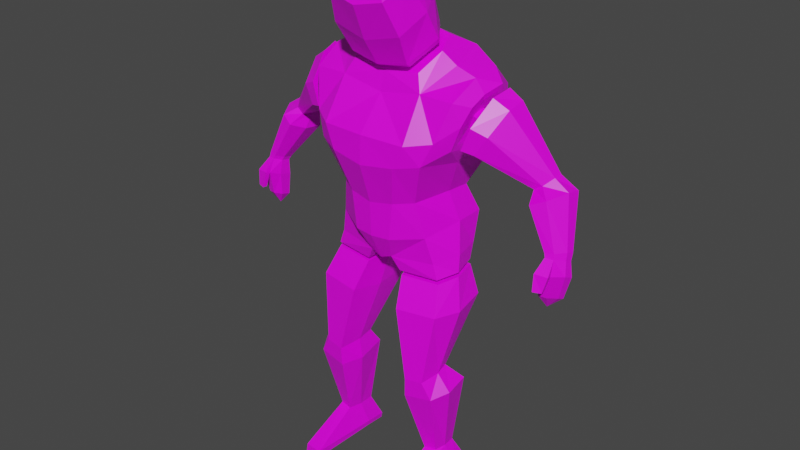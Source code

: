 # Source: obj_char_FBX1.blend  (saved by Blender 2.92.15; exported with 4.5.12 LTS)
import bpy
from mathutils import Matrix  # noqa: F401  (used for matrix-valued properties, if any)

bpy.ops.wm.read_factory_settings(use_empty=True)
scene = bpy.context.scene
scene.name = 'Scene'

# ---- collections
col_collection = bpy.data.collections.new('Collection'); scene.collection.children.link(col_collection)

# ---- images (referenced by path relative to the original .blend; pixels are not part of the script)
import os
ASSET_DIR = os.environ.get("B2B_ASSET_DIR", "")  # directory of the original .blend (textures are referenced by path, not embedded)
HERE = os.path.dirname(os.path.abspath(__file__))  # packed textures are extracted next to this script under _unpacked/

def load_image(name, relpath, width, height, colorspace="sRGB"):
    """Load a texture the original file referenced (path relative to the .blend, or extracted next to this script)."""
    p = next((c for c in (os.path.join(HERE, relpath), os.path.join(ASSET_DIR, relpath)) if relpath and os.path.exists(c)), "")
    if p:
        img = bpy.data.images.load(p, check_existing=True)
        img.name = name
    else:  # same state as the original file: an image datablock whose file is absent (Cycles renders it pink)
        img = bpy.data.images.new(name, width, height)
        img.source = "FILE"
        img.filepath = "//" + (relpath or name)
    img.colorspace_settings.name = colorspace
    return img
img_128x128_png = load_image('128x128.png', 'Pixel Base Grid/128x128.png', 1024, 1024, 'sRGB')

# ---- materials (node trees are filled in below, after node groups)
mat_mat_human = bpy.data.materials.new('mat_human')
mat_mat_human.alpha_threshold = 0.0
mat_mat_human.use_transparent_shadow = False
mat_mat_human.line_color = (0.0, 0.0, 0.0, 1.0)

# ---- material node trees
mat_mat_human.use_nodes = True; mat_mat_human.node_tree.nodes.clear()
_N = mat_mat_human.node_tree.nodes; _L = mat_mat_human.node_tree.links
n0 = _N.new('ShaderNodeOutputMaterial'); n0.name = 'Material Output'; n0.location = (300, 300)
n1 = _N.new('ShaderNodeBsdfPrincipled'); n1.name = 'Principled BSDF'; n1.location = (10, 300)
n1.distribution = 'GGX'
n1.subsurface_method = 'BURLEY'
n1.inputs[2].default_value = 0.4
n1.inputs[3].default_value = 1.45
n1.inputs[27].default_value = (0.0, 0.0, 0.0, 1.0)
n1.inputs[28].default_value = 1.0
n2 = _N.new('ShaderNodeTexCoord'); n2.name = 'Texture Coordinate'; n2.location = (-627, 230)
n3 = _N.new('ShaderNodeTexImage'); n3.name = 'Image Texture'; n3.location = (-324, 213)
n3.image = img_128x128_png
n3.interpolation = 'Closest'
_L.new(n1.outputs[0], n0.inputs[0])
_L.new(n2.outputs[2], n3.inputs[0])
_L.new(n3.outputs[0], n1.inputs[0])
n0.is_active_output = True

# ---- world
world_world = bpy.data.worlds.new('World'); scene.world = world_world
world_world.use_nodes = True; world_world.node_tree.nodes.clear()
_N = world_world.node_tree.nodes; _L = world_world.node_tree.links
n0 = _N.new('ShaderNodeOutputWorld'); n0.name = 'World Output'; n0.location = (300, 300)
n1 = _N.new('ShaderNodeBackground'); n1.name = 'Background'; n1.location = (10, 300)
n1.inputs[0].default_value = (0.05088, 0.05088, 0.05088, 1.0)
_L.new(n1.outputs[0], n0.inputs[0])
n0.is_active_output = True
world_world.color = (0.05088, 0.05088, 0.05088)
world_world.use_sun_shadow = False
world_world.sun_shadow_jitter_overblur = 0.0

# ---- meshes
me_cube_006 = bpy.data.meshes.new('Cube.006')
me_cube_006.from_pydata([(0.727, 0.2666, -0.04371), (0.5723, 0.3315, -1.386), (0.7032, -0.2597, -0.2213), (0.445, -0.2541, -1.484), (0.6081, -0.3757, -0.5491), (0.503, 0.228, -1.127), (0.6411, 0.4115, -0.7949), (0.6798, 0.522, -0.2716), (0.5189, -0.4248, -0.7562), (0.3807, -0.3081, -1.152), (0.1781, -0.4047, -1.522), (0.4706, 0.3576, 0.0566), (0.1933, 0.3788, -1.451), (0.3953, -0.2781, -0.2126), (0.2194, -0.4106, -1.173), (0.3157, -0.5225, -0.7904), (0.4092, -0.5093, -0.5794), (0.2573, 0.2992, -1.177), (0.2934, 0.4845, -0.9019), (0.4398, 0.5967, -0.2297), (0.5564, -0.01672, -0.009976), (0.7614, -0.2235, -0.4159), (0.6139, -0.04721, -0.807), (0.4762, 0.02238, -1.128), (0.3261, -0.2113, -0.06979), (0.5655, 0.06725, -1.398), (0.7278, 0.003981, -0.07763), (0.3663, 0.1288, 0.1802), (0.4161, -0.02296, 0.08423), (0.6869, -0.2442, -0.6308), (0.8052, -0.1397, -0.2641), (0.8188, 0.001338, -0.1922), (0.7834, 0.3734, -0.3514), (0.6747, 0.2814, -0.6545), (0.8523, 0.1936, -0.1452), (0.679, 0.01105, -0.6913), (0.5063, -0.215, -1.724), (0.6186, 0.005287, -1.688), (0.5713, 0.2642, -1.672), (0.08445, 0.3189, -1.68), (0.1075, -0.2902, -1.749), (0.05703, -0.01308, -1.72), (0.3006, -0.1702, -0.03908), (0.3304, 0.09261, 0.1523), (0.3774, -0.02434, 0.07795), (0.6324, -0.02326, -1.836), (0.5793, 0.2117, -1.817), (0.1263, -0.01368, -1.841), (0.1766, -0.2573, -1.876), (0.5503, -0.22, -1.859), (0.1333, 0.271, -1.811), (0.5608, -0.02062, -1.817), (0.5076, 0.144, -1.804), (0.2028, -0.01384, -1.82), (0.2392, -0.1795, -1.846), (0.4996, -0.1514, -1.832), (0.2078, 0.1875, -1.799), (0.7605, -0.1641, -0.4164), (0.7034, -0.18, -0.5813), (0.7941, -0.09979, -0.3), (0.8046, 0.008396, -0.2448), (0.7774, 0.2938, -0.367), (0.694, 0.2233, -0.5995), (0.8303, 0.1559, -0.2087), (0.6973, 0.01585, -0.6278), (0.7212, 0.03182, -0.4067), (-0.727, 0.2666, -0.04371), (-0.5723, 0.3315, -1.386), (-0.7032, -0.2597, -0.2213), (-0.445, -0.2541, -1.484), (-0.6081, -0.3757, -0.5491), (-0.503, 0.228, -1.127), (-0.6411, 0.4115, -0.7949), (-0.6798, 0.522, -0.2716), (9.604e-10, 0.3837, -1.457), (1.863e-09, -0.2863, -0.2786), (9.604e-10, -0.426, -1.528), (1.863e-09, 0.3995, 0.1087), (-0.5189, -0.4248, -0.7562), (-0.3807, -0.3081, -1.152), (1.834e-09, 0.6275, -0.2226), (1.863e-09, 0.5099, -0.9187), (1.863e-09, 0.3149, -1.2), (1.863e-09, -0.5404, -0.5743), (1.863e-09, -0.5545, -0.8328), (1.863e-09, -0.4359, -1.208), (-0.1781, -0.4047, -1.522), (-0.4706, 0.3576, 0.0566), (-0.1933, 0.3788, -1.451), (-0.3953, -0.2781, -0.2126), (-0.2194, -0.4106, -1.173), (-0.3157, -0.5225, -0.7904), (-0.4092, -0.5093, -0.5794), (-0.2573, 0.2992, -1.177), (-0.2934, 0.4845, -0.9019), (-0.4398, 0.5967, -0.2297), (-0.5564, -0.01672, -0.009976), (-0.7614, -0.2235, -0.4159), (-0.6139, -0.04721, -0.807), (-0.4762, 0.02238, -1.128), (-0.3261, -0.2113, -0.06979), (-0.5655, 0.06725, -1.398), (-0.7278, 0.003981, -0.07763), (1.863e-09, -0.2358, -0.1025), (1.863e-09, 0.2081, 0.2151), (-0.3663, 0.1288, 0.1802), (-0.4161, -0.02296, 0.08423), (-0.6869, -0.2442, -0.6308), (-0.8052, -0.1397, -0.2641), (-0.8188, 0.001338, -0.1922), (-0.7834, 0.3734, -0.3514), (-0.6747, 0.2814, -0.6545), (-0.8523, 0.1936, -0.1452), (-0.679, 0.01105, -0.6913), (-0.5063, -0.215, -1.724), (-0.6186, 0.005287, -1.688), (-0.5713, 0.2642, -1.672), (-0.08445, 0.3189, -1.68), (1.863e-09, 0.2897, -1.636), (1.863e-09, -0.01509, -1.743), (1.863e-09, -0.2999, -1.786), (-0.1075, -0.2902, -1.749), (-0.05703, -0.01308, -1.72), (-0.3006, -0.1702, -0.03908), (1.863e-09, -0.1892, -0.06672), (1.863e-09, 0.1578, 0.1793), (-0.3304, 0.09261, 0.1523), (-0.3774, -0.02434, 0.07795), (0.0005661, -0.0214, 0.0254), (-0.6324, -0.02326, -1.836), (-0.5793, 0.2117, -1.817), (-0.1263, -0.01368, -1.841), (-0.1766, -0.2573, -1.876), (-0.5503, -0.22, -1.859), (-0.1333, 0.271, -1.811), (-0.5662, -0.02103, -1.817), (-0.5114, 0.1482, -1.803), (-0.1982, -0.01407, -1.82), (-0.2355, -0.1844, -1.846), (-0.5032, -0.1554, -1.833), (-0.2032, 0.193, -1.799), (-0.7605, -0.1641, -0.4164), (-0.7034, -0.18, -0.5813), (-0.7941, -0.09979, -0.3), (-0.8046, 0.008396, -0.2448), (-0.7774, 0.2938, -0.367), (-0.694, 0.2233, -0.5995), (-0.8303, 0.1559, -0.2087), (-0.6973, 0.01585, -0.6278), (-0.7212, 0.03182, -0.4067), (0.4271, -0.07446, -1.749), (0.4373, -0.07406, -1.878), (0.4265, 0.0551, -1.749), (0.4367, 0.0555, -1.878), (0.298, -0.07507, -1.759), (0.3081, -0.07468, -1.888), (0.2973, 0.05449, -1.759), (0.3075, 0.05489, -1.888), (-0.3089, -0.06697, -1.753), (-0.3136, -0.06657, -1.882), (-0.3095, 0.0626, -1.752), (-0.3142, 0.06299, -1.882), (-0.4384, -0.06758, -1.748), (-0.4431, -0.06718, -1.878), (-0.439, 0.06198, -1.748), (-0.4437, 0.06238, -1.877), (-0.06812, 0.1054, 0.1817), (-0.07348, 0.1917, 0.06228), (-0.06748, -0.008272, 0.1085), (-0.07278, 0.06765, -0.01916), (0.06704, 0.1063, 0.1824), (0.07495, 0.1916, 0.06376), (0.06767, -0.008392, 0.1099), (0.07565, 0.06752, -0.01768), (-0.08444, 0.04823, 0.1456), (-0.09109, 0.1297, 0.02156), (0.08377, 0.04811, 0.147), (0.09365, 0.1296, 0.02304), (9.757e-05, -0.02222, 0.104), (0.001438, 0.06306, -0.01848), (-0.0005398, 0.1149, 0.1835), (0.0007385, 0.2255, 0.06348), (2.201e-05, 0.04246, 0.1459), (0.6757, -0.04081, -0.3487), (0.7981, -0.04472, -0.391), (0.6904, 0.08418, -0.3179), (0.8128, 0.08028, -0.3602), (0.6359, -0.006915, -0.4673), (0.7583, -0.01082, -0.5096), (0.6505, 0.1181, -0.4364), (0.7729, 0.1142, -0.4787), (-0.6763, -0.02505, -0.342), (-0.7987, -0.02896, -0.3843), (-0.6909, 0.09994, -0.3112), (-0.8133, 0.09604, -0.3535), (-0.6364, 0.008846, -0.4605), (-0.7588, 0.00494, -0.5028), (-0.651, 0.1338, -0.4297), (-0.7734, 0.1299, -0.472)], [], [(36, 49, 45, 37), (15, 16, 83, 84), (10, 76, 120, 40), (0, 34, 32, 7), (12, 17, 5, 1), (17, 18, 6, 5), (10, 14, 85, 76), (16, 13, 75, 83), (13, 20, 28, 24), (19, 11, 0, 7), (25, 23, 9, 3), (14, 15, 84, 85), (2, 4, 21, 30), (81, 80, 19, 18), (18, 19, 7, 6), (26, 20, 13, 2), (4, 2, 13, 16), (80, 77, 11, 19), (0, 11, 20, 26), (23, 22, 8, 9), (74, 82, 17, 12), (9, 8, 15, 14), (1, 38, 39, 12), (12, 39, 118, 74), (3, 36, 37, 25), (32, 33, 6, 7), (82, 81, 18, 17), (1, 5, 23, 25), (22, 6, 33, 35), (11, 27, 28, 20), (77, 104, 27, 11), (28, 27, 43, 44), (24, 28, 44, 42), (2, 30, 31, 26), (26, 31, 34, 0), (22, 35, 29, 8), (3, 10, 40, 36), (39, 38, 46, 50), (119, 41, 40, 120), (118, 39, 41, 119), (41, 39, 50, 47), (3, 9, 14, 10), (41, 47, 48, 40), (40, 48, 49, 36), (8, 4, 16, 15), (5, 6, 22, 23), (25, 37, 38, 1), (43, 125, 128, 44), (27, 104, 125, 43), (103, 24, 42, 124), (124, 42, 44, 128), (47, 50, 56, 53), (46, 45, 51, 52), (53, 51, 55, 54), (56, 52, 51, 53), (50, 46, 52, 56), (48, 47, 53, 54), (45, 49, 55, 51), (49, 48, 54, 55), (13, 24, 103, 75), (8, 29, 21, 4), (37, 45, 46, 38), (31, 30, 59, 60), (61, 65, 62), (21, 29, 58, 57), (34, 31, 60, 63), (29, 35, 64, 58), (33, 32, 61, 62), (30, 21, 57, 59), (35, 33, 62, 64), (32, 34, 63, 61), (57, 65, 59), (62, 65, 64), (63, 65, 61), (59, 65, 60), (60, 65, 63), (64, 65, 58), (58, 65, 57), (114, 115, 129, 133), (91, 84, 83, 92), (86, 121, 120, 76), (66, 73, 110, 112), (88, 67, 71, 93), (93, 71, 72, 94), (86, 76, 85, 90), (92, 83, 75, 89), (89, 100, 106, 96), (95, 73, 66, 87), (101, 69, 79, 99), (90, 85, 84, 91), (68, 108, 97, 70), (81, 94, 95, 80), (94, 72, 73, 95), (102, 68, 89, 96), (70, 92, 89, 68), (80, 95, 87, 77), (66, 102, 96, 87), (99, 79, 78, 98), (74, 88, 93, 82), (79, 90, 91, 78), (67, 88, 117, 116), (88, 74, 118, 117), (69, 101, 115, 114), (110, 73, 72, 111), (82, 93, 94, 81), (67, 101, 99, 71), (98, 113, 111, 72), (87, 96, 106, 105), (77, 87, 105, 104), (106, 127, 126, 105), (100, 123, 127, 106), (68, 102, 109, 108), (102, 66, 112, 109), (98, 78, 107, 113), (69, 114, 121, 86), (117, 134, 130, 116), (119, 120, 121, 122), (118, 119, 122, 117), (122, 131, 134, 117), (69, 86, 90, 79), (122, 121, 132, 131), (121, 114, 133, 132), (78, 91, 92, 70), (71, 99, 98, 72), (101, 67, 116, 115), (127, 128, 125, 126), (105, 126, 125, 104), (103, 124, 123, 100), (124, 128, 127, 123), (131, 137, 140, 134), (130, 136, 135, 129), (137, 138, 139, 135), (140, 137, 135, 136), (134, 140, 136, 130), (132, 138, 137, 131), (129, 135, 139, 133), (133, 139, 138, 132), (89, 75, 103, 100), (78, 70, 97, 107), (115, 116, 130, 129), (109, 144, 143, 108), (145, 146, 149), (97, 141, 142, 107), (112, 147, 144, 109), (107, 142, 148, 113), (111, 146, 145, 110), (108, 143, 141, 97), (113, 148, 146, 111), (110, 145, 147, 112), (141, 143, 149), (146, 148, 149), (147, 145, 149), (143, 144, 149), (144, 147, 149), (148, 142, 149), (142, 141, 149), (150, 151, 153, 152), (152, 153, 157, 156), (156, 157, 155, 154), (154, 155, 151, 150), (158, 159, 161, 160), (157, 153, 151, 155), (160, 161, 165, 164), (164, 165, 163, 162), (162, 163, 159, 158), (165, 161, 159, 163), (182, 176, 172, 178), (179, 178, 172, 173), (175, 174, 168, 169), (181, 180, 166, 167), (177, 176, 170, 171), (173, 172, 176, 177), (167, 166, 174, 175), (180, 170, 176, 182), (166, 180, 182, 174), (171, 170, 180, 181), (169, 168, 178, 179), (174, 182, 178, 168), (183, 184, 186, 185), (185, 186, 190, 189), (189, 190, 188, 187), (187, 188, 184, 183), (190, 186, 184, 188), (191, 192, 194, 193), (193, 194, 198, 197), (197, 198, 196, 195), (195, 196, 192, 191), (198, 194, 192, 196)])
_uv = me_cube_006.uv_layers.new(name='UVMap')
_uv.uv.foreach_set('vector', [0.3686, 0.5758, 0.3748, 0.5533, 0.4087, 0.5632, 0.4079, 0.5882, 0.1797, 0.1875, 0.1484, 0.2031, 0.1484, 0.1406, 0.1875, 0.1406, 0.3125, 0.1719, 0.3125, 0.1406, 0.3672, 0.1406, 0.3594, 0.1641, 0.4029, 0.8723, 0.3908, 0.8489, 0.423, 0.8224, 0.4497, 0.8363, 0.3485, 0.3809, 0.295, 0.3689, 0.2851, 0.3211, 0.331, 0.3105, 0.295, 0.3689, 0.237, 0.3725, 0.2192, 0.3131, 0.2851, 0.3211, 0.3125, 0.1719, 0.25, 0.1797, 0.2578, 0.1406, 0.3125, 0.1406, 0.1484, 0.2031, 0.07812, 0.2031, 0.08594, 0.1406, 0.1484, 0.1406, 0.07812, 0.2031, 0.03125, 0.2422, 0.01562, 0.2109, 0.05469, 0.1953, 0.1282, 0.3518, 0.07138, 0.345, 0.0756, 0.2979, 0.1306, 0.3102, 0.4077, 0.6371, 0.3879, 0.6809, 0.332, 0.6649, 0.3542, 0.6134, 0.25, 0.1797, 0.1797, 0.1875, 0.1875, 0.1406, 0.2578, 0.1406, 0.3183, 0.8288, 0.3065, 0.7695, 0.335, 0.7989, 0.3448, 0.8245, 0.2401, 0.4205, 0.1295, 0.4205, 0.1282, 0.3518, 0.237, 0.3725, 0.237, 0.3725, 0.1282, 0.3518, 0.1306, 0.3102, 0.2192, 0.3131, 0.03906, 0.2656, 0.03125, 0.2422, 0.07812, 0.2031, 0.08594, 0.2578, 0.1406, 0.2422, 0.08594, 0.2578, 0.07812, 0.2031, 0.1484, 0.2031, 0.1295, 0.4205, 0.06811, 0.4205, 0.07138, 0.345, 0.1282, 0.3518, 0.0756, 0.2979, 0.07138, 0.345, 0.02029, 0.3095, 0.03463, 0.2825, 0.3879, 0.6809, 0.369, 0.7352, 0.3035, 0.7302, 0.332, 0.6649, 0.3518, 0.4205, 0.2997, 0.4205, 0.295, 0.3689, 0.3485, 0.3809, 0.25, 0.2188, 0.1797, 0.2266, 0.1797, 0.1875, 0.25, 0.1797, 0.331, 0.3105, 0.3795, 0.3097, 0.3983, 0.3991, 0.3485, 0.3809, 0.3485, 0.3809, 0.3983, 0.3991, 0.3964, 0.4205, 0.3518, 0.4205, 0.3542, 0.6134, 0.3686, 0.5758, 0.4079, 0.5882, 0.4077, 0.6371, 0.423, 0.8224, 0.4189, 0.7695, 0.4433, 0.7491, 0.4497, 0.8363, 0.2997, 0.4205, 0.2401, 0.4205, 0.237, 0.3725, 0.295, 0.3689, 0.4493, 0.6493, 0.4218, 0.6879, 0.3879, 0.6809, 0.4077, 0.6371, 0.369, 0.7352, 0.4433, 0.7491, 0.4189, 0.7695, 0.376, 0.758, 0.07138, 0.345, 0.02796, 0.3594, 0.009109, 0.3351, 0.02029, 0.3095, 0.06811, 0.4205, 0.0338, 0.4205, 0.02796, 0.3594, 0.07138, 0.345, 0.2763, 0.9433, 0.2678, 0.9733, 0.2618, 0.9657, 0.2698, 0.9425, 0.2611, 0.9027, 0.2763, 0.9433, 0.2698, 0.9425, 0.2569, 0.9113, 0.3183, 0.8288, 0.3448, 0.8245, 0.3644, 0.8387, 0.3574, 0.8629, 0.3574, 0.8629, 0.3644, 0.8387, 0.3908, 0.8489, 0.4029, 0.8723, 0.369, 0.7352, 0.376, 0.758, 0.3346, 0.7635, 0.3035, 0.7302, 0.3047, 0.2266, 0.3125, 0.1719, 0.3594, 0.1641, 0.3438, 0.2422, 0.3983, 0.3991, 0.3795, 0.3097, 0.4052, 0.3021, 0.419, 0.3787, 0.4141, 0.1406, 0.4141, 0.1484, 0.3594, 0.1641, 0.3672, 0.1406, 0.3964, 0.4205, 0.3983, 0.3991, 0.4608, 0.4105, 0.4622, 0.4205, 0.4608, 0.4105, 0.3983, 0.3991, 0.419, 0.3787, 0.467, 0.3877, 0.3047, 0.2266, 0.25, 0.2188, 0.25, 0.1797, 0.3125, 0.1719, 0.4141, 0.1484, 0.4219, 0.1719, 0.3828, 0.1875, 0.3594, 0.1641, 0.3594, 0.1641, 0.3828, 0.1875, 0.3594, 0.25, 0.3438, 0.2422, 0.1797, 0.2266, 0.1406, 0.2422, 0.1484, 0.2031, 0.1797, 0.1875, 0.4218, 0.6879, 0.4433, 0.7491, 0.369, 0.7352, 0.3879, 0.6809, 0.4077, 0.6371, 0.4079, 0.5882, 0.4497, 0.6006, 0.4493, 0.6493, 0.0411, 0.7355, 0.02795, 0.6805, 0.06722, 0.6794, 0.06446, 0.7428, 0.2678, 0.9733, 0.2066, 0.9875, 0.2066, 0.9772, 0.2618, 0.9657, 0.2066, 0.8962, 0.2611, 0.9027, 0.2569, 0.9113, 0.2066, 0.906, 0.09913, 0.6784, 0.09529, 0.7289, 0.06446, 0.7428, 0.06722, 0.6794, 0.4641, 0.3575, 0.512, 0.3565, 0.4942, 0.3406, 0.4645, 0.3413, 0.5023, 0.2818, 0.4629, 0.2728, 0.4637, 0.2888, 0.4879, 0.2966, 0.4632, 0.5304, 0.4624, 0.4778, 0.443, 0.4867, 0.4386, 0.525, 0.4929, 0.5297, 0.4866, 0.4857, 0.4624, 0.4778, 0.4632, 0.5304, 0.512, 0.3565, 0.5023, 0.2818, 0.4879, 0.2966, 0.4942, 0.3406, 0.4229, 0.349, 0.4641, 0.3575, 0.4645, 0.3413, 0.4399, 0.3359, 0.4629, 0.2728, 0.4297, 0.2865, 0.4444, 0.2977, 0.4637, 0.2888, 0.4297, 0.2865, 0.4229, 0.349, 0.4399, 0.3359, 0.4444, 0.2977, 0.07812, 0.2031, 0.05469, 0.1953, 0.0625, 0.1406, 0.08594, 0.1406, 0.3035, 0.7302, 0.3346, 0.7635, 0.335, 0.7989, 0.3065, 0.7695, 0.4079, 0.5882, 0.4087, 0.5632, 0.4466, 0.5754, 0.4497, 0.6006, 0.05225, 0.8527, 0.02965, 0.8412, 0.03604, 0.8354, 0.05338, 0.8443, 0.02368, 0.9491, 0.06995, 0.9443, 0.03985, 0.9055, 0.01621, 0.8168, 0.01289, 0.7824, 0.02318, 0.7903, 0.02573, 0.8167, 0.08307, 0.8602, 0.05225, 0.8527, 0.05338, 0.8443, 0.07703, 0.85, 0.01289, 0.7824, 0.0538, 0.7727, 0.05457, 0.7829, 0.02318, 0.7903, 0.09714, 0.7786, 0.1119, 0.8272, 0.09913, 0.8247, 0.08782, 0.7874, 0.02965, 0.8412, 0.01621, 0.8168, 0.02573, 0.8167, 0.03604, 0.8354, 0.0538, 0.7727, 0.09714, 0.7786, 0.08782, 0.7874, 0.05457, 0.7829, 0.1119, 0.8272, 0.08307, 0.8602, 0.07703, 0.85, 0.09913, 0.8247, 0.1036, 0.9506, 0.06995, 0.9443, 0.08921, 0.9691, 0.03985, 0.9055, 0.06995, 0.9443, 0.07862, 0.9062, 0.04389, 0.9784, 0.06995, 0.9443, 0.02368, 0.9491, 0.08921, 0.9691, 0.06995, 0.9443, 0.06941, 0.9757, 0.06941, 0.9757, 0.06995, 0.9443, 0.04389, 0.9784, 0.07862, 0.9062, 0.06995, 0.9443, 0.112, 0.9208, 0.112, 0.9208, 0.06995, 0.9443, 0.1036, 0.9506, 0.2111, 0.5758, 0.1717, 0.5882, 0.171, 0.5632, 0.2048, 0.5533, 0.1797, 0.09375, 0.1875, 0.1406, 0.1484, 0.1406, 0.1484, 0.07812, 0.3125, 0.1094, 0.3594, 0.1172, 0.3672, 0.1406, 0.3125, 0.1406, 0.1768, 0.8723, 0.13, 0.8363, 0.1566, 0.8224, 0.1889, 0.8489, 0.3485, 0.4601, 0.331, 0.5305, 0.2851, 0.5199, 0.295, 0.472, 0.295, 0.472, 0.2851, 0.5199, 0.2192, 0.5279, 0.237, 0.4685, 0.3125, 0.1094, 0.3125, 0.1406, 0.2578, 0.1406, 0.25, 0.1016, 0.1484, 0.07812, 0.1484, 0.1406, 0.08594, 0.1406, 0.07812, 0.07812, 0.07812, 0.07812, 0.05469, 0.08594, 0.01562, 0.07031, 0.03125, 0.04688, 0.1282, 0.4892, 0.1306, 0.5308, 0.0756, 0.543, 0.07138, 0.496, 0.172, 0.6371, 0.2255, 0.6134, 0.2476, 0.6649, 0.1917, 0.6809, 0.25, 0.1016, 0.2578, 0.1406, 0.1875, 0.1406, 0.1797, 0.09375, 0.2614, 0.8288, 0.2349, 0.8245, 0.2446, 0.7989, 0.2731, 0.7695, 0.2401, 0.4205, 0.237, 0.4685, 0.1282, 0.4892, 0.1295, 0.4205, 0.237, 0.4685, 0.2192, 0.5279, 0.1306, 0.5308, 0.1282, 0.4892, 0.03906, 0.01562, 0.08594, 0.02344, 0.07812, 0.07812, 0.03125, 0.04688, 0.1406, 0.04688, 0.1484, 0.07812, 0.07812, 0.07812, 0.08594, 0.02344, 0.1295, 0.4205, 0.1282, 0.4892, 0.07138, 0.496, 0.06811, 0.4205, 0.0756, 0.543, 0.03463, 0.5585, 0.02029, 0.5315, 0.07138, 0.496, 0.1917, 0.6809, 0.2476, 0.6649, 0.2761, 0.7302, 0.2106, 0.7352, 0.3518, 0.4205, 0.3485, 0.4601, 0.295, 0.472, 0.2997, 0.4205, 0.25, 0.0625, 0.25, 0.1016, 0.1797, 0.09375, 0.1797, 0.05469, 0.331, 0.5305, 0.3485, 0.4601, 0.3983, 0.4419, 0.3795, 0.5313, 0.3485, 0.4601, 0.3518, 0.4205, 0.3964, 0.4205, 0.3983, 0.4419, 0.2255, 0.6134, 0.172, 0.6371, 0.1717, 0.5882, 0.2111, 0.5758, 0.1566, 0.8224, 0.13, 0.8363, 0.1364, 0.7491, 0.1608, 0.7695, 0.2997, 0.4205, 0.295, 0.472, 0.237, 0.4685, 0.2401, 0.4205, 0.1304, 0.6493, 0.172, 0.6371, 0.1917, 0.6809, 0.1579, 0.6879, 0.2106, 0.7352, 0.2037, 0.758, 0.1608, 0.7695, 0.1364, 0.7491, 0.07138, 0.496, 0.02029, 0.5315, 0.009109, 0.5059, 0.02796, 0.4816, 0.06811, 0.4205, 0.07138, 0.496, 0.02796, 0.4816, 0.0338, 0.4205, 0.1368, 0.9433, 0.1433, 0.9425, 0.1513, 0.9657, 0.1453, 0.9733, 0.152, 0.9027, 0.1562, 0.9113, 0.1433, 0.9425, 0.1368, 0.9433, 0.2614, 0.8288, 0.2223, 0.8629, 0.2153, 0.8387, 0.2349, 0.8245, 0.2223, 0.8629, 0.1768, 0.8723, 0.1889, 0.8489, 0.2153, 0.8387, 0.2106, 0.7352, 0.2761, 0.7302, 0.2451, 0.7635, 0.2037, 0.758, 0.3047, 0.05469, 0.3438, 0.03906, 0.3594, 0.1172, 0.3125, 0.1094, 0.3983, 0.4419, 0.419, 0.4623, 0.4052, 0.5389, 0.3795, 0.5313, 0.4141, 0.1406, 0.3672, 0.1406, 0.3594, 0.1172, 0.4141, 0.1328, 0.3964, 0.4205, 0.4622, 0.4205, 0.4608, 0.4305, 0.3983, 0.4419, 0.4608, 0.4305, 0.467, 0.4533, 0.419, 0.4623, 0.3983, 0.4419, 0.3047, 0.05469, 0.3125, 0.1094, 0.25, 0.1016, 0.25, 0.0625, 0.4141, 0.1328, 0.3594, 0.1172, 0.3828, 0.09375, 0.4219, 0.1094, 0.3594, 0.1172, 0.3438, 0.03906, 0.3594, 0.03125, 0.3828, 0.09375, 0.1797, 0.05469, 0.1797, 0.09375, 0.1484, 0.07812, 0.1406, 0.04688, 0.1579, 0.6879, 0.1917, 0.6809, 0.2106, 0.7352, 0.1364, 0.7491, 0.172, 0.6371, 0.1304, 0.6493, 0.13, 0.6006, 0.1717, 0.5882, 0.06073, 0.6163, 0.06722, 0.6794, 0.02795, 0.6805, 0.03784, 0.6249, 0.1453, 0.9733, 0.1513, 0.9657, 0.2066, 0.9772, 0.2066, 0.9875, 0.2066, 0.8962, 0.2066, 0.906, 0.1562, 0.9113, 0.152, 0.9027, 0.09913, 0.6784, 0.06722, 0.6794, 0.06073, 0.6163, 0.09232, 0.6283, 0.4644, 0.3576, 0.4647, 0.3414, 0.4944, 0.3406, 0.5123, 0.3564, 0.5023, 0.2818, 0.488, 0.2966, 0.4637, 0.2888, 0.4629, 0.2729, 0.4633, 0.5304, 0.4387, 0.5252, 0.4431, 0.4869, 0.4624, 0.4779, 0.493, 0.5297, 0.4633, 0.5304, 0.4624, 0.4779, 0.4866, 0.4857, 0.5123, 0.3564, 0.4944, 0.3406, 0.488, 0.2966, 0.5023, 0.2818, 0.4231, 0.3493, 0.44, 0.3361, 0.4647, 0.3414, 0.4644, 0.3576, 0.4629, 0.2729, 0.4637, 0.2888, 0.4444, 0.2978, 0.4297, 0.2867, 0.4297, 0.2867, 0.4444, 0.2978, 0.44, 0.3361, 0.4231, 0.3493, 0.07812, 0.07812, 0.08594, 0.1406, 0.0625, 0.1406, 0.05469, 0.08594, 0.2761, 0.7302, 0.2731, 0.7695, 0.2446, 0.7989, 0.2451, 0.7635, 0.1717, 0.5882, 0.13, 0.6006, 0.1331, 0.5754, 0.171, 0.5632, 0.05225, 0.8527, 0.05338, 0.8443, 0.03604, 0.8354, 0.02965, 0.8412, 0.02371, 0.949, 0.04025, 0.9056, 0.07002, 0.9446, 0.01621, 0.8168, 0.02573, 0.8167, 0.02318, 0.7903, 0.01289, 0.7824, 0.08307, 0.8602, 0.07703, 0.85, 0.05338, 0.8443, 0.05225, 0.8527, 0.01289, 0.7824, 0.02318, 0.7903, 0.05457, 0.7829, 0.0538, 0.7727, 0.09714, 0.7786, 0.08782, 0.7874, 0.09913, 0.8247, 0.1119, 0.8272, 0.02965, 0.8412, 0.03604, 0.8354, 0.02573, 0.8167, 0.01621, 0.8168, 0.0538, 0.7727, 0.05457, 0.7829, 0.08782, 0.7874, 0.09714, 0.7786, 0.1119, 0.8272, 0.09913, 0.8247, 0.07703, 0.85, 0.08307, 0.8602, 0.1037, 0.9512, 0.08908, 0.9696, 0.07002, 0.9446, 0.04025, 0.9056, 0.07901, 0.9065, 0.07002, 0.9446, 0.04368, 0.9784, 0.02371, 0.949, 0.07002, 0.9446, 0.08908, 0.9696, 0.06922, 0.976, 0.07002, 0.9446, 0.06922, 0.976, 0.04368, 0.9784, 0.07002, 0.9446, 0.07901, 0.9065, 0.1123, 0.9214, 0.07002, 0.9446, 0.1123, 0.9214, 0.1037, 0.9512, 0.07002, 0.9446, 0.5703, 0.4375, 0.5703, 0.4609, 0.5469, 0.4609, 0.5469, 0.4375, 0.5234, 0.4609, 0.5469, 0.4609, 0.5469, 0.4844, 0.5234, 0.4844, 0.5469, 0.5078, 0.5469, 0.4844, 0.5703, 0.4844, 0.5703, 0.5078, 0.5938, 0.4844, 0.5703, 0.4844, 0.5703, 0.4609, 0.5938, 0.4609, 0.5703, 0.4375, 0.5703, 0.4609, 0.5469, 0.4609, 0.5469, 0.4375, 0.5469, 0.4844, 0.5469, 0.4609, 0.5703, 0.4609, 0.5703, 0.4844, 0.5234, 0.4609, 0.5469, 0.4609, 0.5469, 0.4844, 0.5234, 0.4844, 0.5469, 0.5078, 0.5469, 0.4844, 0.5703, 0.4844, 0.5703, 0.5078, 0.5938, 0.4844, 0.5703, 0.4844, 0.5703, 0.4609, 0.5938, 0.4609, 0.5469, 0.4844, 0.5469, 0.4609, 0.5703, 0.4609, 0.5703, 0.4844, 0.5781, 0.9453, 0.5781, 0.9297, 0.5938, 0.9297, 0.5938, 0.9453, 0.625, 0.9453, 0.5938, 0.9453, 0.5938, 0.9297, 0.625, 0.9297, 0.5781, 0.9922, 0.5781, 0.9609, 0.5938, 0.9609, 0.5938, 0.9922, 0.5312, 0.9453, 0.5625, 0.9453, 0.5625, 0.9609, 0.5312, 0.9609, 0.5781, 0.8984, 0.5781, 0.9297, 0.5625, 0.9297, 0.5625, 0.8984, 0.5938, 0.8984, 0.5938, 0.9297, 0.5781, 0.9297, 0.5781, 0.8984, 0.5625, 0.9922, 0.5625, 0.9609, 0.5781, 0.9609, 0.5781, 0.9922, 0.5625, 0.9453, 0.5625, 0.9297, 0.5781, 0.9297, 0.5781, 0.9453, 0.5625, 0.9609, 0.5625, 0.9453, 0.5781, 0.9453, 0.5781, 0.9609, 0.5312, 0.9297, 0.5625, 0.9297, 0.5625, 0.9453, 0.5312, 0.9453, 0.625, 0.9609, 0.5938, 0.9609, 0.5938, 0.9453, 0.625, 0.9453, 0.5781, 0.9609, 0.5781, 0.9453, 0.5938, 0.9453, 0.5938, 0.9609, 0.5703, 0.5312, 0.5703, 0.5547, 0.5469, 0.5547, 0.5469, 0.5312, 0.5234, 0.5547, 0.5469, 0.5547, 0.5469, 0.5781, 0.5234, 0.5781, 0.5469, 0.6016, 0.5469, 0.5781, 0.5703, 0.5781, 0.5703, 0.6016, 0.5938, 0.5781, 0.5703, 0.5781, 0.5703, 0.5547, 0.5938, 0.5547, 0.5469, 0.5781, 0.5469, 0.5547, 0.5703, 0.5547, 0.5703, 0.5781, 0.5703, 0.5312, 0.5703, 0.5547, 0.5469, 0.5547, 0.5469, 0.5312, 0.5234, 0.5547, 0.5469, 0.5547, 0.5469, 0.5781, 0.5234, 0.5781, 0.5469, 0.6016, 0.5469, 0.5781, 0.5703, 0.5781, 0.5703, 0.6016, 0.5938, 0.5781, 0.5703, 0.5781, 0.5703, 0.5547, 0.5938, 0.5547, 0.5469, 0.5781, 0.5469, 0.5547, 0.5703, 0.5547, 0.5703, 0.5781])
me_cube_006.materials.append(mat_mat_human)
me_cube_006.use_remesh_preserve_volume = False
me_cube_006.use_remesh_preserve_attributes = False
me_cube_006.use_mirror_vertex_groups = False
me_cube_006.update()
me_cube_001 = bpy.data.meshes.new('Cube.001')
me_cube_001.from_pydata([(-0.03712, -0.2487, 0.01897), (0.03669, -0.268, -0.1793), (-0.6719, -0.0534, -0.9579), (-0.09519, -0.03972, 0.2254), (-0.05914, 0.3084, 0.078), (0.04876, 0.2212, -0.2021), (-0.1277, 0.1395, 0.2684), (0.04508, -0.03067, -0.2383), (-0.06744, 0.2106, 0.04514), (-0.2295, -0.003665, 0.1424), (-0.8524, 0.03249, -0.977), (-0.108, 0.3104, 0.02167), (0.02995, 0.21, -0.2171), (-0.2371, 0.1669, 0.1798), (-0.007842, -0.02184, -0.2578), (-0.06745, -0.2328, -0.2042), (-0.1725, -0.2028, -0.03781), (-0.5918, 0.1357, -0.3702), (-0.6709, 0.03516, -0.9782), (-0.5246, 0.2683, -0.396), (-0.4279, 0.2242, -0.4599), (-0.602, 0.2084, -0.3588), (-0.4344, 0.1256, -0.4811), (-0.4666, 0.03736, -0.4698), (-0.7069, -0.1257, -0.93), (-0.5365, 0.05025, -0.4265), (-0.7282, 0.1336, -0.4569), (-0.7723, 0.07936, -0.9924), (-0.5976, 0.3347, -0.5592), (-0.4269, 0.2239, -0.6266), (-0.7408, 0.2595, -0.478), (-0.4441, 0.05077, -0.6103), (-0.5087, -0.08679, -0.5499), (-0.6333, -0.03943, -0.4961), (-0.8434, -0.02898, -0.9527), (-0.7799, -0.1102, -0.9351), (-0.6546, -0.09765, -1.084), (-0.8781, 0.01969, -1.11), (-0.6527, 0.02264, -1.114), (-0.6867, -0.2053, -1.04), (-0.7782, 0.08293, -1.133), (-0.8676, -0.06354, -1.075), (-0.8008, -0.1784, -1.048), (-0.6578, -0.08801, -1.295), (-0.8271, 0.0008571, -1.315), (-0.6563, 0.003095, -1.318), (-0.6912, -0.1621, -1.265), (-0.7514, 0.04876, -1.333), (-0.8191, -0.06218, -1.289), (-0.7597, -0.146, -1.269), (-0.7169, -0.05793, -1.404), (-0.78, -0.2573, -1.171), (-0.7065, -0.284, -1.17), (-0.7022, -0.2409, -1.171), (-0.7757, -0.2142, -1.172), (-0.8093, -0.227, -1.033), (-0.6951, -0.2539, -1.025), (-0.05127, 0.2308, 0.05651), (0.02888, 0.166, -0.1516), (-0.1022, 0.1053, 0.198), (0.02615, -0.0211, -0.1785), (0.01992, -0.1974, -0.1347), (-0.07806, -0.02783, 0.166), (-0.03492, -0.1831, 0.01266), (0.005616, 0.1516, -0.1445), (-0.1139, 0.0962, 0.1741), (0.003127, -0.019, -0.169), (-0.002557, -0.1797, -0.1291), (-0.09186, -0.02513, 0.145), (-0.05432, -0.01821, -0.01838), (-0.05254, -0.1666, 0.005172), (-0.8498, 0.05785, -0.9119), (-0.7676, 0.1067, -0.9435), (-0.6611, 0.05598, -0.9506), (-0.662, -0.03989, -0.9311), (-0.8383, -0.009362, -0.8898), (-0.7722, -0.09896, -0.8863), (-0.6959, -0.1177, -0.8965), (-0.1098, -0.07554, -0.08615), (0.01262, -0.07944, -0.04385), (-0.09515, 0.04946, -0.117), (0.02726, 0.04555, -0.07467), (-0.1497, -0.04164, 0.03238), (-0.02726, -0.04555, 0.07467), (-0.135, 0.08335, 0.001557), (-0.01262, 0.07944, 0.04385)], [], [(6, 59, 62, 3), (3, 62, 63, 0), (4, 57, 59, 6), (7, 60, 58, 5), (13, 21, 19, 11), (12, 20, 22, 14), (15, 23, 25, 16), (25, 33, 26, 17), (72, 27, 18, 73), (3, 9, 13, 6), (7, 14, 15, 1), (4, 11, 12, 5), (1, 15, 16, 0), (5, 12, 14, 7), (6, 13, 11, 4), (17, 26, 30, 21), (74, 2, 24, 77), (16, 25, 17, 9), (21, 30, 28, 19), (9, 17, 21, 13), (14, 22, 23, 15), (11, 19, 20, 12), (75, 34, 10, 71), (76, 35, 34, 75), (71, 10, 27, 72), (73, 18, 2, 74), (22, 31, 32, 23), (19, 28, 29, 20), (23, 32, 33, 25), (20, 29, 31, 22), (0, 16, 9, 3), (77, 24, 35, 76), (35, 42, 41, 34), (18, 38, 36, 2), (2, 36, 39, 24), (27, 40, 38, 18), (10, 37, 40, 27), (24, 56, 55, 35), (34, 41, 37, 10), (37, 44, 47, 40), (42, 49, 48, 41), (39, 46, 49, 42), (41, 48, 44, 37), (36, 43, 46, 39), (38, 45, 43, 36), (40, 47, 45, 38), (45, 50, 43), (47, 50, 45), (44, 50, 47), (49, 50, 48), (46, 50, 49), (48, 50, 44), (43, 50, 46), (56, 52, 51, 55), (39, 56, 24), (42, 35, 55), (54, 51, 52, 53), (42, 54, 53, 39), (39, 53, 52, 56), (55, 51, 54, 42), (60, 66, 64, 58), (63, 70, 67, 61), (58, 64, 8, 57), (61, 67, 66, 60), (1, 61, 60, 7), (5, 58, 57, 4), (0, 63, 61, 1), (69, 68, 65, 8), (70, 68, 69), (70, 69, 66, 67), (66, 69, 8, 64), (57, 8, 65, 59), (62, 68, 70, 63), (59, 65, 68, 62), (32, 77, 76, 33), (29, 73, 74, 31), (30, 71, 72, 28), (33, 76, 75, 26), (26, 75, 71, 30), (31, 74, 77, 32), (28, 72, 73, 29), (78, 79, 81, 80), (80, 81, 85, 84), (84, 85, 83, 82), (82, 83, 79, 78), (85, 81, 79, 83)])
_uv = me_cube_001.uv_layers.new(name='UVMap')
_uv.uv.foreach_set('vector', [0.9603, 0.6729, 0.9547, 0.6612, 0.9327, 0.656, 0.9307, 0.6658, 0.9307, 0.6658, 0.9327, 0.656, 0.9071, 0.6306, 0.8962, 0.6317, 0.9882, 0.6414, 0.9754, 0.6379, 0.9547, 0.6612, 0.9603, 0.6729, 0.9322, 0.5892, 0.9338, 0.5991, 0.9647, 0.6035, 0.9738, 0.5952, 0.6771, 0.4477, 0.7631, 0.4271, 0.7632, 0.4444, 0.6773, 0.4815, 0.6765, 0.2932, 0.7627, 0.3376, 0.7628, 0.3548, 0.6767, 0.3301, 0.6768, 0.3577, 0.7629, 0.3756, 0.763, 0.393, 0.6769, 0.3842, 0.763, 0.393, 0.7881, 0.3953, 0.7882, 0.4157, 0.763, 0.4146, 0.8913, 0.5343, 0.9099, 0.5303, 0.9099, 0.5546, 0.8913, 0.5579, 0.6501, 0.4229, 0.677, 0.4231, 0.6771, 0.4477, 0.6502, 0.4513, 0.6497, 0.3262, 0.6767, 0.3301, 0.6768, 0.3577, 0.6498, 0.3512, 0.6503, 0.4849, 0.6773, 0.4815, 0.6774, 0.5204, 0.6505, 0.5205, 0.6498, 0.3512, 0.6768, 0.3577, 0.6769, 0.3842, 0.6499, 0.3789, 0.6496, 0.2933, 0.6765, 0.2932, 0.6767, 0.3301, 0.6497, 0.3262, 0.6502, 0.4513, 0.6771, 0.4477, 0.6773, 0.4815, 0.6503, 0.4849, 0.763, 0.4146, 0.7882, 0.4157, 0.7882, 0.4277, 0.7631, 0.4271, 0.8913, 0.4377, 0.9099, 0.4418, 0.9099, 0.4586, 0.8913, 0.4551, 0.6769, 0.3842, 0.763, 0.393, 0.763, 0.4146, 0.677, 0.4231, 0.7631, 0.4271, 0.7882, 0.4277, 0.7883, 0.4443, 0.7632, 0.4444, 0.677, 0.4231, 0.763, 0.4146, 0.7631, 0.4271, 0.6771, 0.4477, 0.6767, 0.3301, 0.7628, 0.3548, 0.7629, 0.3756, 0.6768, 0.3577, 0.6773, 0.4815, 0.7632, 0.4444, 0.7632, 0.4645, 0.6774, 0.5204, 0.8913, 0.4962, 0.9099, 0.4955, 0.9099, 0.5092, 0.8913, 0.5122, 0.8913, 0.4718, 0.9099, 0.4742, 0.9099, 0.4955, 0.8913, 0.4962, 0.8913, 0.5122, 0.9099, 0.5092, 0.9099, 0.5303, 0.8913, 0.5343, 0.8913, 0.4184, 0.9099, 0.4239, 0.9099, 0.4418, 0.8913, 0.4377, 0.7628, 0.3548, 0.788, 0.3625, 0.7881, 0.3808, 0.7629, 0.3756, 0.7632, 0.4444, 0.7883, 0.4443, 0.7884, 0.4707, 0.7632, 0.4645, 0.7629, 0.3756, 0.7881, 0.3808, 0.7881, 0.3953, 0.763, 0.393, 0.7627, 0.3376, 0.7879, 0.34, 0.788, 0.3625, 0.7628, 0.3548, 0.6499, 0.3789, 0.6769, 0.3842, 0.677, 0.4231, 0.6501, 0.4229, 0.8913, 0.4551, 0.9099, 0.4586, 0.9099, 0.4742, 0.8913, 0.4718, 0.9099, 0.4742, 0.9332, 0.4778, 0.9332, 0.4944, 0.9099, 0.4955, 0.9099, 0.4239, 0.9332, 0.4332, 0.9332, 0.4518, 0.9099, 0.4418, 0.9099, 0.4418, 0.9332, 0.4518, 0.9332, 0.465, 0.9099, 0.4586, 0.9099, 0.5303, 0.9332, 0.522, 0.9332, 0.5467, 0.9099, 0.5546, 0.9099, 0.5092, 0.9332, 0.5054, 0.9332, 0.522, 0.9099, 0.5303, 0.8201, 0.4958, 0.8467, 0.4983, 0.8461, 0.4832, 0.8212, 0.4808, 0.9099, 0.4955, 0.9332, 0.4944, 0.9332, 0.5054, 0.9099, 0.5092, 0.9332, 0.5054, 0.9565, 0.5008, 0.9643, 0.5081, 0.9332, 0.522, 0.9332, 0.4778, 0.9523, 0.4815, 0.9533, 0.4932, 0.9332, 0.4944, 0.9332, 0.465, 0.9544, 0.473, 0.9523, 0.4815, 0.9332, 0.4778, 0.9332, 0.4944, 0.9533, 0.4932, 0.9565, 0.5008, 0.9332, 0.5054, 0.9332, 0.4518, 0.9659, 0.4685, 0.9544, 0.473, 0.9332, 0.465, 0.9332, 0.4332, 0.9821, 0.4618, 0.9659, 0.4685, 0.9332, 0.4518, 0.9332, 0.522, 0.9643, 0.5081, 0.9821, 0.5195, 0.9332, 0.5467, 0.9821, 0.4618, 0.9796, 0.4885, 0.9659, 0.4685, 0.9643, 0.5081, 0.9796, 0.4885, 0.9821, 0.5195, 0.9565, 0.5008, 0.9796, 0.4885, 0.9643, 0.5081, 0.9523, 0.4815, 0.9796, 0.4885, 0.9533, 0.4932, 0.9544, 0.473, 0.9796, 0.4885, 0.9523, 0.4815, 0.9533, 0.4932, 0.9796, 0.4885, 0.9565, 0.5008, 0.9659, 0.4685, 0.9796, 0.4885, 0.9544, 0.473, 0.8467, 0.4983, 0.8696, 0.5001, 0.8696, 0.4848, 0.8461, 0.4832, 0.8436, 0.5056, 0.8467, 0.4983, 0.8201, 0.4958, 0.8445, 0.4754, 0.8212, 0.4808, 0.8461, 0.4832, 0.8778, 0.4827, 0.8696, 0.4848, 0.8696, 0.5001, 0.8778, 0.498, 0.8439, 0.526, 0.8662, 0.5215, 0.8671, 0.5079, 0.8436, 0.5056, 0.8436, 0.5056, 0.8671, 0.5079, 0.8696, 0.5001, 0.8467, 0.4983, 0.8461, 0.4832, 0.8696, 0.4848, 0.8683, 0.4763, 0.8445, 0.4754, 0.862, 0.6254, 0.8576, 0.6261, 0.8468, 0.5999, 0.8494, 0.5958, 0.8343, 0.6618, 0.8342, 0.6571, 0.8574, 0.6532, 0.8613, 0.6566, 0.8494, 0.5958, 0.8468, 0.5999, 0.8123, 0.5989, 0.8101, 0.5944, 0.8613, 0.6566, 0.8574, 0.6532, 0.8576, 0.6261, 0.862, 0.6254, 0.893, 0.5989, 0.9047, 0.6063, 0.9338, 0.5991, 0.9322, 0.5892, 0.9738, 0.5952, 0.9647, 0.6035, 0.9754, 0.6379, 0.9882, 0.6414, 0.8962, 0.6317, 0.9071, 0.6306, 0.9047, 0.6063, 0.893, 0.5989, 0.8316, 0.6326, 0.8047, 0.641, 0.7953, 0.6228, 0.8123, 0.5989, 0.8342, 0.6571, 0.8047, 0.641, 0.8316, 0.6326, 0.8342, 0.6571, 0.8316, 0.6326, 0.8576, 0.6261, 0.8574, 0.6532, 0.8576, 0.6261, 0.8316, 0.6326, 0.8123, 0.5989, 0.8468, 0.5999, 0.8101, 0.5944, 0.8123, 0.5989, 0.7953, 0.6228, 0.7902, 0.622, 0.801, 0.6433, 0.8047, 0.641, 0.8342, 0.6571, 0.8343, 0.6618, 0.7902, 0.622, 0.7953, 0.6228, 0.8047, 0.641, 0.801, 0.6433, 0.7881, 0.3808, 0.8672, 0.3845, 0.8672, 0.394, 0.7881, 0.3953, 0.7879, 0.34, 0.8671, 0.3602, 0.8672, 0.3723, 0.788, 0.3625, 0.7882, 0.4277, 0.8673, 0.4159, 0.8674, 0.4288, 0.7883, 0.4443, 0.7881, 0.3953, 0.8672, 0.394, 0.8673, 0.4077, 0.7882, 0.4157, 0.7882, 0.4157, 0.8673, 0.4077, 0.8673, 0.4159, 0.7882, 0.4277, 0.788, 0.3625, 0.8672, 0.3723, 0.8672, 0.3845, 0.7881, 0.3808, 0.7883, 0.4443, 0.8674, 0.4288, 0.8674, 0.4435, 0.7884, 0.4707, 0.5726, 0.5281, 0.5726, 0.5509, 0.5498, 0.5509, 0.5498, 0.5281, 0.527, 0.5509, 0.5498, 0.5509, 0.5498, 0.5737, 0.527, 0.5737, 0.5498, 0.5965, 0.5498, 0.5737, 0.5726, 0.5737, 0.5726, 0.5965, 0.5953, 0.5737, 0.5726, 0.5737, 0.5726, 0.5509, 0.5953, 0.5509, 0.5498, 0.5737, 0.5498, 0.5509, 0.5726, 0.5509, 0.5726, 0.5737])
me_cube_001.materials.append(mat_mat_human)
me_cube_001.use_remesh_preserve_volume = False
me_cube_001.use_remesh_preserve_attributes = False
me_cube_001.use_mirror_vertex_groups = False
me_cube_001.update()
me_cube_002 = bpy.data.meshes.new('Cube.002')
me_cube_002.from_pydata([(0.02645, -0.2539, 0.0154), (-0.04736, -0.2733, -0.1829), (0.6612, -0.05863, -0.9614), (0.08452, -0.04495, 0.2218), (0.04846, 0.3031, 0.07442), (-0.05943, 0.216, -0.2056), (0.117, 0.1342, 0.2648), (-0.05575, -0.0359, -0.2419), (0.05677, 0.2054, 0.04157), (0.2188, -0.008893, 0.1388), (0.8417, 0.02726, -0.9806), (0.09735, 0.3051, 0.0181), (-0.04062, 0.2047, -0.2207), (0.2265, 0.1617, 0.1762), (-0.002832, -0.02707, -0.2614), (0.05678, -0.238, -0.2077), (0.1618, -0.208, -0.04139), (0.5811, 0.1305, -0.3738), (0.6602, 0.02993, -0.9818), (0.514, 0.2631, -0.3995), (0.4172, 0.219, -0.4635), (0.5914, 0.2031, -0.3624), (0.4238, 0.1204, -0.4847), (0.4559, 0.03213, -0.4733), (0.6963, -0.1309, -0.9336), (0.5258, 0.04503, -0.4301), (0.7175, 0.1283, -0.4605), (0.7616, 0.07413, -0.996), (0.587, 0.3295, -0.5627), (0.4162, 0.2187, -0.6301), (0.7302, 0.2542, -0.4816), (0.4334, 0.04554, -0.6139), (0.498, -0.09202, -0.5534), (0.6226, -0.04466, -0.4997), (0.8328, -0.03421, -0.9562), (0.7692, -0.1154, -0.9386), (0.6439, -0.1029, -1.088), (0.8674, 0.01446, -1.113), (0.642, 0.01741, -1.118), (0.676, -0.2105, -1.044), (0.7675, 0.0777, -1.137), (0.8569, -0.06877, -1.079), (0.7902, -0.1837, -1.052), (0.6471, -0.09324, -1.299), (0.8164, -0.004371, -1.319), (0.6456, -0.002134, -1.322), (0.6805, -0.1673, -1.268), (0.7407, 0.04353, -1.336), (0.8084, -0.06741, -1.292), (0.7491, -0.1512, -1.273), (0.7062, -0.06316, -1.407), (0.7693, -0.2625, -1.175), (0.6958, -0.2892, -1.174), (0.6915, -0.2461, -1.175), (0.765, -0.2194, -1.175), (0.7986, -0.2323, -1.036), (0.6844, -0.2591, -1.028), (0.0406, 0.2256, 0.05294), (-0.03956, 0.1608, -0.1551), (0.09154, 0.1001, 0.1944), (-0.03683, -0.02633, -0.182), (-0.03059, -0.2027, -0.1382), (0.06739, -0.03306, 0.1625), (0.02424, -0.1883, 0.009086), (-0.01629, 0.1463, -0.1481), (0.1032, 0.09097, 0.1705), (-0.0138, -0.02423, -0.1726), (-0.008117, -0.185, -0.1327), (0.08118, -0.03036, 0.1414), (0.04364, -0.02344, -0.02195), (0.04186, -0.1719, 0.0016), (0.8392, 0.05262, -0.9155), (0.7569, 0.1015, -0.9471), (0.6505, 0.05075, -0.9542), (0.6513, -0.04512, -0.9347), (0.8276, -0.01459, -0.8933), (0.7615, -0.1042, -0.8899), (0.6852, -0.123, -0.9), (0.1098, -0.07554, -0.08615), (-0.01262, -0.07944, -0.04385), (0.09515, 0.04946, -0.117), (-0.02726, 0.04555, -0.07467), (0.1497, -0.04164, 0.03238), (0.02726, -0.04555, 0.07467), (0.135, 0.08335, 0.001557), (0.01262, 0.07944, 0.04385)], [], [(6, 3, 62, 59), (3, 0, 63, 62), (4, 6, 59, 57), (7, 5, 58, 60), (13, 11, 19, 21), (12, 14, 22, 20), (15, 16, 25, 23), (25, 17, 26, 33), (72, 73, 18, 27), (3, 6, 13, 9), (7, 1, 15, 14), (4, 5, 12, 11), (1, 0, 16, 15), (5, 7, 14, 12), (6, 4, 11, 13), (17, 21, 30, 26), (74, 77, 24, 2), (16, 9, 17, 25), (21, 19, 28, 30), (9, 13, 21, 17), (14, 15, 23, 22), (11, 12, 20, 19), (75, 71, 10, 34), (76, 75, 34, 35), (71, 72, 27, 10), (73, 74, 2, 18), (22, 23, 32, 31), (19, 20, 29, 28), (23, 25, 33, 32), (20, 22, 31, 29), (0, 3, 9, 16), (77, 76, 35, 24), (35, 34, 41, 42), (18, 2, 36, 38), (2, 24, 39, 36), (27, 18, 38, 40), (10, 27, 40, 37), (24, 35, 55, 56), (34, 10, 37, 41), (37, 40, 47, 44), (42, 41, 48, 49), (39, 42, 49, 46), (41, 37, 44, 48), (36, 39, 46, 43), (38, 36, 43, 45), (40, 38, 45, 47), (45, 43, 50), (47, 45, 50), (44, 47, 50), (49, 48, 50), (46, 49, 50), (48, 44, 50), (43, 46, 50), (56, 55, 51, 52), (39, 24, 56), (42, 55, 35), (54, 53, 52, 51), (42, 39, 53, 54), (39, 56, 52, 53), (55, 42, 54, 51), (60, 58, 64, 66), (63, 61, 67, 70), (58, 57, 8, 64), (61, 60, 66, 67), (1, 7, 60, 61), (5, 4, 57, 58), (0, 1, 61, 63), (69, 8, 65, 68), (70, 69, 68), (70, 67, 66, 69), (66, 64, 8, 69), (57, 59, 65, 8), (62, 63, 70, 68), (59, 62, 68, 65), (32, 33, 76, 77), (29, 31, 74, 73), (30, 28, 72, 71), (33, 26, 75, 76), (26, 30, 71, 75), (31, 32, 77, 74), (28, 29, 73, 72), (78, 79, 81, 80), (80, 81, 85, 84), (84, 85, 83, 82), (82, 83, 79, 78), (85, 81, 79, 83)])
_uv = me_cube_002.uv_layers.new(name='UVMap')
_uv.uv.foreach_set('vector', [0.9603, 0.6729, 0.9307, 0.6658, 0.9327, 0.656, 0.9547, 0.6612, 0.9307, 0.6658, 0.8962, 0.6317, 0.9071, 0.6306, 0.9327, 0.656, 0.9882, 0.6414, 0.9603, 0.6729, 0.9547, 0.6612, 0.9754, 0.6379, 0.9322, 0.5892, 0.9738, 0.5952, 0.9647, 0.6035, 0.9338, 0.5991, 0.6772, 0.4477, 0.6773, 0.4815, 0.7632, 0.4444, 0.7631, 0.4271, 0.6766, 0.2932, 0.6767, 0.3301, 0.7628, 0.3548, 0.7628, 0.3376, 0.6768, 0.3577, 0.6769, 0.3842, 0.763, 0.393, 0.7629, 0.3756, 0.763, 0.393, 0.7631, 0.4146, 0.7882, 0.4157, 0.7881, 0.3953, 0.8906, 0.5312, 0.8906, 0.5625, 0.8984, 0.5625, 0.8984, 0.5312, 0.6501, 0.4229, 0.6502, 0.4514, 0.6772, 0.4477, 0.6771, 0.4231, 0.6497, 0.3262, 0.6498, 0.3513, 0.6768, 0.3577, 0.6767, 0.3301, 0.6504, 0.4849, 0.6505, 0.5205, 0.6775, 0.5204, 0.6773, 0.4815, 0.6498, 0.3513, 0.6499, 0.379, 0.6769, 0.3842, 0.6768, 0.3577, 0.6496, 0.2933, 0.6497, 0.3262, 0.6767, 0.3301, 0.6766, 0.2932, 0.6502, 0.4514, 0.6504, 0.4849, 0.6773, 0.4815, 0.6772, 0.4477, 0.7631, 0.4146, 0.7631, 0.4271, 0.7883, 0.4277, 0.7882, 0.4157, 0.8906, 0.4453, 0.8906, 0.4609, 0.8984, 0.4609, 0.8984, 0.4453, 0.6769, 0.3842, 0.6771, 0.4231, 0.7631, 0.4146, 0.763, 0.393, 0.7631, 0.4271, 0.7632, 0.4444, 0.7883, 0.4443, 0.7883, 0.4277, 0.6771, 0.4231, 0.6772, 0.4477, 0.7631, 0.4271, 0.7631, 0.4146, 0.6767, 0.3301, 0.6768, 0.3577, 0.7629, 0.3756, 0.7628, 0.3548, 0.6773, 0.4815, 0.6775, 0.5204, 0.7633, 0.4645, 0.7632, 0.4444, 0.8906, 0.5, 0.8906, 0.5156, 0.8984, 0.5156, 0.8984, 0.5, 0.8906, 0.4766, 0.8906, 0.5, 0.8984, 0.5, 0.8984, 0.4766, 0.8906, 0.5156, 0.8906, 0.5312, 0.8984, 0.5312, 0.8984, 0.5156, 0.8906, 0.4297, 0.8906, 0.4453, 0.8984, 0.4453, 0.8984, 0.4297, 0.7628, 0.3548, 0.7629, 0.3756, 0.7881, 0.3808, 0.788, 0.3625, 0.7632, 0.4444, 0.7633, 0.4645, 0.7884, 0.4707, 0.7883, 0.4443, 0.7629, 0.3756, 0.763, 0.393, 0.7881, 0.3953, 0.7881, 0.3808, 0.7628, 0.3376, 0.7628, 0.3548, 0.788, 0.3625, 0.7879, 0.34, 0.6499, 0.379, 0.6501, 0.4229, 0.6771, 0.4231, 0.6769, 0.3842, 0.8906, 0.4609, 0.8906, 0.4766, 0.8984, 0.4766, 0.8984, 0.4609, 0.8984, 0.4766, 0.8984, 0.5, 0.9216, 0.5, 0.9216, 0.4766, 0.8984, 0.4297, 0.8984, 0.4453, 0.9216, 0.4472, 0.9216, 0.4309, 0.8984, 0.4453, 0.8984, 0.4609, 0.9216, 0.4617, 0.9216, 0.4472, 0.8984, 0.5312, 0.8984, 0.5625, 0.9216, 0.5625, 0.9216, 0.5312, 0.8984, 0.5156, 0.8984, 0.5312, 0.9216, 0.5312, 0.9216, 0.5156, 0.8125, 0.5, 0.8125, 0.4844, 0.8438, 0.4844, 0.8438, 0.5, 0.8984, 0.5, 0.8984, 0.5156, 0.9216, 0.5156, 0.9216, 0.5, 0.9216, 0.5156, 0.9216, 0.5312, 0.9471, 0.53, 0.9471, 0.5153, 0.9216, 0.4766, 0.9216, 0.5, 0.9471, 0.5, 0.9471, 0.4765, 0.9216, 0.4617, 0.9216, 0.4766, 0.9471, 0.4765, 0.9468, 0.4627, 0.9216, 0.5, 0.9216, 0.5156, 0.9471, 0.5153, 0.9471, 0.5, 0.9216, 0.4472, 0.9216, 0.4617, 0.9468, 0.4627, 0.9471, 0.4503, 0.9216, 0.4309, 0.9216, 0.4472, 0.9471, 0.4503, 0.9471, 0.4323, 0.9216, 0.5312, 0.9216, 0.5625, 0.9471, 0.5608, 0.9471, 0.53, 0.9471, 0.4323, 0.9471, 0.4503, 0.9688, 0.49, 0.9471, 0.53, 0.9471, 0.5608, 0.9688, 0.49, 0.9471, 0.5153, 0.9471, 0.53, 0.9688, 0.49, 0.9471, 0.4765, 0.9471, 0.5, 0.9688, 0.49, 0.9468, 0.4627, 0.9471, 0.4765, 0.9688, 0.49, 0.9471, 0.5, 0.9471, 0.5153, 0.9688, 0.49, 0.9471, 0.4503, 0.9468, 0.4627, 0.9688, 0.49, 0.8438, 0.5, 0.8438, 0.4844, 0.8672, 0.4844, 0.8672, 0.5, 0.8359, 0.5078, 0.8125, 0.5, 0.8438, 0.5, 0.8359, 0.4766, 0.8438, 0.4844, 0.8125, 0.4844, 0.875, 0.4844, 0.875, 0.5, 0.8672, 0.5, 0.8672, 0.4844, 0.8357, 0.524, 0.8359, 0.5078, 0.8594, 0.5078, 0.8591, 0.524, 0.8359, 0.5078, 0.8438, 0.5, 0.8672, 0.5, 0.8594, 0.5078, 0.8438, 0.4844, 0.8359, 0.4766, 0.8672, 0.4766, 0.8672, 0.4844, 0.8621, 0.6255, 0.8496, 0.5959, 0.8471, 0.6, 0.8577, 0.6262, 0.8344, 0.6618, 0.8614, 0.6567, 0.8575, 0.6534, 0.8343, 0.6572, 0.8496, 0.5959, 0.8103, 0.5944, 0.8125, 0.5989, 0.8471, 0.6, 0.8614, 0.6567, 0.8621, 0.6255, 0.8577, 0.6262, 0.8575, 0.6534, 0.893, 0.5989, 0.9322, 0.5892, 0.9338, 0.5991, 0.9047, 0.6063, 0.9738, 0.5952, 0.9882, 0.6414, 0.9754, 0.6379, 0.9647, 0.6035, 0.8962, 0.6317, 0.893, 0.5989, 0.9047, 0.6063, 0.9071, 0.6306, 0.8317, 0.6326, 0.8125, 0.5989, 0.7954, 0.6227, 0.8048, 0.641, 0.8343, 0.6572, 0.8317, 0.6326, 0.8048, 0.641, 0.8343, 0.6572, 0.8575, 0.6534, 0.8577, 0.6262, 0.8317, 0.6326, 0.8577, 0.6262, 0.8471, 0.6, 0.8125, 0.5989, 0.8317, 0.6326, 0.8103, 0.5944, 0.7903, 0.6219, 0.7954, 0.6227, 0.8125, 0.5989, 0.8011, 0.6433, 0.8344, 0.6618, 0.8343, 0.6572, 0.8048, 0.641, 0.7903, 0.6219, 0.8011, 0.6433, 0.8048, 0.641, 0.7954, 0.6227, 0.7881, 0.3808, 0.7881, 0.3953, 0.8673, 0.394, 0.8672, 0.3845, 0.7879, 0.34, 0.788, 0.3625, 0.8672, 0.3723, 0.8671, 0.3602, 0.7883, 0.4277, 0.7883, 0.4443, 0.8674, 0.4288, 0.8674, 0.4159, 0.7881, 0.3953, 0.7882, 0.4157, 0.8673, 0.4076, 0.8673, 0.394, 0.7882, 0.4157, 0.7883, 0.4277, 0.8674, 0.4159, 0.8673, 0.4076, 0.788, 0.3625, 0.7881, 0.3808, 0.8672, 0.3845, 0.8672, 0.3723, 0.7883, 0.4443, 0.7884, 0.4707, 0.8675, 0.4435, 0.8674, 0.4288, 0.5726, 0.5281, 0.5726, 0.5509, 0.5498, 0.5509, 0.5498, 0.5281, 0.527, 0.5509, 0.5498, 0.5509, 0.5498, 0.5737, 0.527, 0.5737, 0.5498, 0.5965, 0.5498, 0.5737, 0.5726, 0.5737, 0.5726, 0.5965, 0.5953, 0.5737, 0.5726, 0.5737, 0.5726, 0.5509, 0.5953, 0.5509, 0.5498, 0.5737, 0.5498, 0.5509, 0.5726, 0.5509, 0.5726, 0.5737])
me_cube_002.materials.append(mat_mat_human)
me_cube_002.use_remesh_preserve_volume = False
me_cube_002.use_remesh_preserve_attributes = False
me_cube_002.use_mirror_vertex_groups = False
me_cube_002.update()
me_cube_003 = bpy.data.meshes.new('Cube.003')
me_cube_003.from_pydata([(-0.181, -0.2012, -0.06644), (-0.2561, -0.0101, -0.04432), (-0.2173, 0.212, -0.02637), (0.2299, 0.2678, -0.02048), (0.2364, 9.048e-05, -0.04875), (0.1845, -0.24, -0.08273), (-0.3438, -0.09778, -0.322), (-0.3032, 0.2216, -0.289), (0.1908, -0.08906, -0.3759), (0.1308, -0.3807, -0.3429), (-0.2519, -0.3317, -0.3178), (0.1836, 0.2857, -0.3486), (-0.1765, -0.4051, -0.97), (-0.2224, -0.2301, -0.9361), (-0.2016, -0.09915, -0.9188), (0.03876, -0.06198, -0.9411), (-0.006584, -0.4251, -0.9915), (0.0423, -0.2193, -0.9652), (-0.2662, -0.3888, -1.125), (-0.3547, -0.2321, -1.084), (-0.3353, 0.003654, -1.05), (0.05597, 0.05344, -1.106), (-0.0001612, -0.4186, -1.168), (0.07208, -0.2191, -1.161), (-0.2005, -0.2156, -1.795), (-0.2292, -0.1145, -1.789), (-0.2223, 0.003057, -1.785), (-0.05125, 0.03315, -1.801), (-0.08908, -0.2358, -1.805), (-0.05702, -0.1085, -1.809), (-0.2326, -0.6854, -2.039), (-0.3378, -0.05751, -2.026), (-0.3188, 0.1209, -2.045), (-0.009205, 0.1496, -2.045), (-0.06379, -0.7049, -2.039), (-0.005981, -0.05228, -2.026), (-0.2398, -0.6936, -2.115), (-0.3475, -0.05785, -2.071), (-0.3285, 0.1206, -2.09), (-0.01883, 0.1492, -2.098), (-0.07102, -0.7129, -2.112), (-0.01561, -0.05268, -2.079), (-0.1922, -0.006377, -0.04529), (-0.1631, 0.1602, -0.03183), (0.1771, 0.001264, -0.04861), (0.1382, -0.1788, -0.07409), (-0.1359, -0.1497, -0.06187), (0.1722, 0.202, -0.02741), (-0.1798, -0.004118, -0.05917), (-0.1526, 0.1516, -0.04659), (0.1654, 0.003025, -0.06227), (0.129, -0.1652, -0.08609), (-0.1272, -0.1381, -0.07467), (0.1608, 0.1907, -0.04246), (-0.06782, -0.06487, -0.128), (-0.06507, -0.06447, 0.001578), (-0.06721, 0.06469, -0.1284), (-0.06446, 0.06509, 0.001166), (0.06172, -0.06549, -0.1307), (0.06446, -0.06509, -0.001166), (0.06232, 0.06408, -0.1311), (0.06507, 0.06447, -0.001578)], [], [(10, 12, 16, 9), (7, 14, 13, 6), (2, 43, 47, 3), (0, 10, 9, 5), (3, 47, 44, 4), (2, 7, 6, 1), (4, 8, 11, 3), (3, 11, 7, 2), (5, 9, 8, 4), (1, 6, 10, 0), (8, 9, 16, 17), (11, 8, 17, 15), (18, 19, 25, 24), (7, 11, 15, 14), (15, 21, 20, 14), (16, 22, 23, 17), (21, 27, 26, 20), (23, 22, 28, 29), (14, 20, 19, 13), (12, 18, 22, 16), (13, 19, 18, 12), (17, 23, 21, 15), (21, 23, 29, 27), (22, 18, 24, 28), (20, 26, 25, 19), (29, 35, 33, 27), (25, 31, 30, 24), (32, 38, 37, 31), (33, 39, 38, 32), (28, 34, 35, 29), (27, 33, 32, 26), (26, 32, 31, 25), (24, 30, 34, 28), (41, 40, 36, 37), (38, 39, 41, 37), (30, 36, 40, 34), (31, 37, 36, 30), (35, 41, 39, 33), (34, 40, 41, 35), (10, 6, 13, 12), (43, 49, 53, 47), (47, 53, 50, 44), (4, 44, 45, 5), (0, 46, 42, 1), (5, 45, 46, 0), (1, 42, 43, 2), (50, 48, 52, 51), (49, 48, 50, 53), (44, 50, 51, 45), (46, 52, 48, 42), (45, 51, 52, 46), (42, 48, 49, 43), (54, 55, 57, 56), (56, 57, 61, 60), (60, 61, 59, 58), (58, 59, 55, 54), (61, 57, 55, 59)])
_uv = me_cube_003.uv_layers.new(name='UVMap')
_uv.uv.foreach_set('vector', [0.9212, 0.191, 0.806, 0.1798, 0.806, 0.1498, 0.9212, 0.1264, 0.9212, 0.2743, 0.806, 0.2415, 0.806, 0.214, 0.9212, 0.2302, 0.548, 0.307, 0.557, 0.2984, 0.6128, 0.3054, 0.6224, 0.3163, 0.9696, 0.191, 0.9212, 0.191, 0.9212, 0.1264, 0.9696, 0.1264, 0.6224, 0.3163, 0.6128, 0.3054, 0.6136, 0.2719, 0.6235, 0.2717, 0.9696, 0.2743, 0.9212, 0.2743, 0.9212, 0.2302, 0.9696, 0.2302, 0.9696, 0.07865, 0.9212, 0.07865, 0.9212, 0.01868, 0.9696, 0.01868, 0.9696, 0.3524, 0.9212, 0.3524, 0.9212, 0.2743, 0.9696, 0.2743, 0.9696, 0.1264, 0.9212, 0.1264, 0.9212, 0.07865, 0.9696, 0.07865, 0.9696, 0.2302, 0.9212, 0.2302, 0.9212, 0.191, 0.9696, 0.191, 0.9212, 0.07865, 0.9212, 0.1264, 0.806, 0.1498, 0.806, 0.1132, 0.9212, 0.01868, 0.9212, 0.07865, 0.806, 0.1132, 0.806, 0.08486, 0.772, 0.1862, 0.772, 0.2101, 0.664, 0.1958, 0.664, 0.179, 0.9212, 0.2743, 0.9212, 0.3524, 0.806, 0.2926, 0.806, 0.2415, 0.806, 0.2926, 0.772, 0.3004, 0.772, 0.2377, 0.806, 0.2415, 0.806, 0.1498, 0.772, 0.1492, 0.772, 0.1174, 0.806, 0.1132, 0.772, 0.3004, 0.664, 0.2436, 0.664, 0.2148, 0.772, 0.2377, 0.772, 0.1174, 0.772, 0.1492, 0.664, 0.1599, 0.664, 0.1392, 0.806, 0.2415, 0.772, 0.2377, 0.772, 0.2101, 0.806, 0.214, 0.806, 0.1798, 0.772, 0.1862, 0.772, 0.1492, 0.806, 0.1498, 0.806, 0.214, 0.772, 0.2101, 0.772, 0.1862, 0.806, 0.1798, 0.806, 0.1132, 0.772, 0.1174, 0.772, 0.07078, 0.806, 0.08486, 0.772, 0.07078, 0.772, 0.1174, 0.664, 0.1392, 0.664, 0.1164, 0.772, 0.1492, 0.772, 0.1862, 0.664, 0.179, 0.664, 0.1599, 0.772, 0.2377, 0.664, 0.2148, 0.664, 0.1958, 0.772, 0.2101, 0.472, 0.074, 0.5093, 0.06504, 0.5131, 0.03146, 0.4713, 0.05022, 0.616, 0.1287, 0.5724, 0.1374, 0.5774, 0.03132, 0.6171, 0.111, 0.5699, 0.1674, 0.5622, 0.1673, 0.5648, 0.1372, 0.5724, 0.1374, 0.6023, 0.2081, 0.5945, 0.2123, 0.563, 0.1708, 0.5699, 0.1674, 0.4701, 0.09593, 0.5097, 0.1744, 0.5093, 0.06504, 0.472, 0.074, 0.632, 0.1733, 0.6023, 0.2081, 0.5699, 0.1674, 0.6166, 0.1485, 0.6166, 0.1485, 0.5699, 0.1674, 0.5724, 0.1374, 0.616, 0.1287, 0.4515, 0.1001, 0.4826, 0.1833, 0.5097, 0.1744, 0.4701, 0.09593, 0.6819, 0.06479, 0.7927, 0.06124, 0.791, 0.03287, 0.6855, 0.0094, 0.6554, 0.01115, 0.648, 0.06263, 0.6819, 0.06479, 0.6855, 0.0094, 0.4826, 0.1833, 0.4856, 0.1958, 0.5125, 0.1865, 0.5097, 0.1744, 0.5724, 0.1374, 0.5648, 0.1372, 0.5647, 0.02932, 0.5774, 0.03132, 0.5093, 0.06504, 0.5182, 0.06532, 0.5219, 0.03166, 0.5131, 0.03146, 0.5097, 0.1744, 0.5219, 0.1761, 0.5182, 0.06532, 0.5093, 0.06504, 0.9212, 0.191, 0.9212, 0.2302, 0.806, 0.214, 0.806, 0.1798, 0.4606, 0.2418, 0.4628, 0.2449, 0.5138, 0.2451, 0.5169, 0.2424, 0.5169, 0.2424, 0.5138, 0.2451, 0.5118, 0.2766, 0.515, 0.2772, 0.6235, 0.2717, 0.6136, 0.2719, 0.6071, 0.242, 0.6148, 0.2318, 0.554, 0.2382, 0.5615, 0.2468, 0.5521, 0.2707, 0.5415, 0.2701, 0.6148, 0.2318, 0.6071, 0.242, 0.5615, 0.2468, 0.554, 0.2382, 0.5415, 0.2701, 0.5521, 0.2707, 0.557, 0.2984, 0.548, 0.307, 0.5118, 0.2766, 0.4541, 0.2697, 0.4601, 0.2932, 0.5009, 0.3035, 0.4628, 0.2449, 0.4541, 0.2697, 0.5118, 0.2766, 0.5138, 0.2451, 0.515, 0.2772, 0.5118, 0.2766, 0.5009, 0.3035, 0.5027, 0.3068, 0.4576, 0.2957, 0.4601, 0.2932, 0.4541, 0.2697, 0.4507, 0.2695, 0.5027, 0.3068, 0.5009, 0.3035, 0.4601, 0.2932, 0.4576, 0.2957, 0.4507, 0.2695, 0.4541, 0.2697, 0.4628, 0.2449, 0.4606, 0.2418, 0.5703, 0.3438, 0.5703, 0.3672, 0.5469, 0.3672, 0.5469, 0.3438, 0.5234, 0.3672, 0.5469, 0.3672, 0.5469, 0.3906, 0.5234, 0.3906, 0.5469, 0.4141, 0.5469, 0.3906, 0.5703, 0.3906, 0.5703, 0.4141, 0.5938, 0.3906, 0.5703, 0.3906, 0.5703, 0.3672, 0.5938, 0.3672, 0.5469, 0.3906, 0.5469, 0.3672, 0.5703, 0.3672, 0.5703, 0.3906])
me_cube_003.materials.append(mat_mat_human)
me_cube_003.use_remesh_preserve_volume = False
me_cube_003.use_remesh_preserve_attributes = False
me_cube_003.use_mirror_vertex_groups = False
me_cube_003.update()
me_cube_004 = bpy.data.meshes.new('Cube.004')
me_cube_004.from_pydata([(0.1797, -0.2087, -0.06644), (0.2547, -0.01759, -0.04432), (0.2159, 0.2045, -0.02637), (-0.2312, 0.2604, -0.02048), (-0.2378, -0.007402, -0.04875), (-0.1858, -0.2475, -0.08273), (0.3425, -0.1053, -0.322), (0.3019, 0.2141, -0.289), (-0.1921, -0.09655, -0.3759), (-0.1321, -0.3882, -0.3429), (0.2505, -0.3392, -0.3178), (-0.1849, 0.2782, -0.3486), (0.1752, -0.4126, -0.97), (0.2211, -0.2376, -0.9361), (0.2002, -0.1066, -0.9188), (-0.04009, -0.06947, -0.9411), (0.005258, -0.4326, -0.9915), (-0.04362, -0.2268, -0.9652), (0.2649, -0.3963, -1.125), (0.3533, -0.2396, -1.084), (0.334, -0.003838, -1.05), (-0.0573, 0.04595, -1.106), (-0.001164, -0.4261, -1.168), (-0.0734, -0.2266, -1.161), (0.1992, -0.223, -1.795), (0.2279, -0.122, -1.789), (0.221, -0.004435, -1.785), (0.04992, 0.02566, -1.801), (0.08776, -0.2433, -1.805), (0.05569, -0.116, -1.809), (0.2313, -0.6929, -2.039), (0.3365, -0.065, -2.026), (0.3175, 0.1134, -2.045), (0.007879, 0.1421, -2.045), (0.06247, -0.7124, -2.039), (0.004656, -0.05977, -2.026), (0.2385, -0.7011, -2.115), (0.3462, -0.06534, -2.071), (0.3271, 0.1131, -2.09), (0.01751, 0.1417, -2.098), (0.06969, -0.7204, -2.112), (0.01428, -0.06017, -2.079), (0.1908, -0.01387, -0.04529), (0.1617, 0.1527, -0.03183), (-0.1785, -0.006228, -0.04861), (-0.1395, -0.1863, -0.07409), (0.1346, -0.1572, -0.06187), (-0.1735, 0.1945, -0.02741), (0.1785, -0.01161, -0.05917), (0.1513, 0.1441, -0.04659), (-0.1667, -0.004467, -0.06227), (-0.1303, -0.1727, -0.08609), (0.1259, -0.1455, -0.07467), (-0.1621, 0.1832, -0.04246), (-0.06782, -0.06487, -0.128), (-0.06507, -0.06447, 0.001578), (-0.06721, 0.06469, -0.1284), (-0.06446, 0.06509, 0.001166), (0.06172, -0.06549, -0.1307), (0.06446, -0.06509, -0.001166), (0.06232, 0.06408, -0.1311), (0.06507, 0.06447, -0.001578)], [], [(10, 9, 16, 12), (7, 6, 13, 14), (2, 3, 47, 43), (0, 5, 9, 10), (3, 4, 44, 47), (2, 1, 6, 7), (4, 3, 11, 8), (3, 2, 7, 11), (5, 4, 8, 9), (1, 0, 10, 6), (8, 17, 16, 9), (11, 15, 17, 8), (18, 24, 25, 19), (7, 14, 15, 11), (15, 14, 20, 21), (16, 17, 23, 22), (21, 20, 26, 27), (23, 29, 28, 22), (14, 13, 19, 20), (12, 16, 22, 18), (13, 12, 18, 19), (17, 15, 21, 23), (21, 27, 29, 23), (22, 28, 24, 18), (20, 19, 25, 26), (29, 27, 33, 35), (25, 24, 30, 31), (32, 31, 37, 38), (33, 32, 38, 39), (28, 29, 35, 34), (27, 26, 32, 33), (26, 25, 31, 32), (24, 28, 34, 30), (41, 37, 36, 40), (38, 37, 41, 39), (30, 34, 40, 36), (31, 30, 36, 37), (35, 33, 39, 41), (34, 35, 41, 40), (10, 12, 13, 6), (43, 47, 53, 49), (47, 44, 50, 53), (4, 5, 45, 44), (0, 1, 42, 46), (5, 0, 46, 45), (1, 2, 43, 42), (50, 51, 52, 48), (49, 53, 50, 48), (44, 45, 51, 50), (46, 42, 48, 52), (45, 46, 52, 51), (42, 43, 49, 48), (54, 55, 57, 56), (56, 57, 61, 60), (60, 61, 59, 58), (58, 59, 55, 54), (61, 57, 55, 59)])
_uv = me_cube_004.uv_layers.new(name='UVMap')
_uv.uv.foreach_set('vector', [0.9212, 0.191, 0.9212, 0.1264, 0.806, 0.15, 0.806, 0.18, 0.9212, 0.2743, 0.9212, 0.2302, 0.806, 0.2142, 0.806, 0.2417, 0.5481, 0.307, 0.6225, 0.3163, 0.613, 0.3054, 0.5571, 0.2984, 0.9696, 0.191, 0.9696, 0.1264, 0.9212, 0.1264, 0.9212, 0.191, 0.6225, 0.3163, 0.6236, 0.2717, 0.6138, 0.2719, 0.613, 0.3054, 0.9696, 0.2743, 0.9696, 0.2302, 0.9212, 0.2302, 0.9212, 0.2743, 0.9696, 0.07865, 0.9696, 0.01868, 0.9212, 0.01868, 0.9212, 0.07865, 0.9696, 0.3524, 0.9696, 0.2743, 0.9212, 0.2743, 0.9212, 0.3524, 0.9696, 0.1264, 0.9696, 0.07865, 0.9212, 0.07865, 0.9212, 0.1264, 0.9696, 0.2302, 0.9696, 0.191, 0.9212, 0.191, 0.9212, 0.2302, 0.9212, 0.07865, 0.806, 0.1134, 0.806, 0.15, 0.9212, 0.1264, 0.9212, 0.01868, 0.806, 0.08505, 0.806, 0.1134, 0.9212, 0.07865, 0.772, 0.1864, 0.664, 0.1791, 0.664, 0.196, 0.772, 0.2103, 0.9212, 0.2743, 0.806, 0.2417, 0.806, 0.2928, 0.9212, 0.3524, 0.806, 0.2928, 0.806, 0.2417, 0.772, 0.2379, 0.772, 0.3005, 0.806, 0.15, 0.806, 0.1134, 0.772, 0.1176, 0.772, 0.1494, 0.772, 0.3005, 0.772, 0.2379, 0.664, 0.215, 0.664, 0.2438, 0.772, 0.1176, 0.664, 0.1394, 0.664, 0.1601, 0.772, 0.1494, 0.806, 0.2417, 0.806, 0.2142, 0.772, 0.2103, 0.772, 0.2379, 0.806, 0.18, 0.806, 0.15, 0.772, 0.1494, 0.772, 0.1864, 0.806, 0.2142, 0.806, 0.18, 0.772, 0.1864, 0.772, 0.2103, 0.806, 0.1134, 0.806, 0.08505, 0.772, 0.07096, 0.772, 0.1176, 0.772, 0.07096, 0.664, 0.1165, 0.664, 0.1394, 0.772, 0.1176, 0.772, 0.1494, 0.664, 0.1601, 0.664, 0.1791, 0.772, 0.1864, 0.772, 0.2379, 0.772, 0.2103, 0.664, 0.196, 0.664, 0.215, 0.472, 0.074, 0.4713, 0.05022, 0.513, 0.03146, 0.5093, 0.06504, 0.6153, 0.1288, 0.6164, 0.1111, 0.5767, 0.03145, 0.5717, 0.1375, 0.5698, 0.1675, 0.5723, 0.1375, 0.5647, 0.1373, 0.562, 0.1674, 0.6022, 0.2083, 0.5699, 0.1676, 0.563, 0.171, 0.5944, 0.2124, 0.4701, 0.09593, 0.472, 0.074, 0.5093, 0.06504, 0.5097, 0.1744, 0.6313, 0.1734, 0.6159, 0.1486, 0.5692, 0.1675, 0.6016, 0.2082, 0.6159, 0.1486, 0.6153, 0.1288, 0.5717, 0.1375, 0.5692, 0.1675, 0.4515, 0.1001, 0.4701, 0.09593, 0.5097, 0.1744, 0.4826, 0.1833, 0.6819, 0.06471, 0.6855, 0.009322, 0.791, 0.0328, 0.7927, 0.06116, 0.6554, 0.01107, 0.6855, 0.009322, 0.6819, 0.06471, 0.648, 0.06255, 0.4826, 0.1833, 0.5097, 0.1744, 0.5125, 0.1865, 0.4856, 0.1958, 0.5723, 0.1375, 0.5772, 0.03121, 0.5646, 0.02921, 0.5647, 0.1373, 0.5093, 0.06504, 0.513, 0.03146, 0.5219, 0.03166, 0.5182, 0.06532, 0.5097, 0.1744, 0.5093, 0.06504, 0.5182, 0.06532, 0.5219, 0.1761, 0.9212, 0.191, 0.806, 0.18, 0.806, 0.2142, 0.9212, 0.2302, 0.4607, 0.2417, 0.5171, 0.2423, 0.514, 0.245, 0.4629, 0.2448, 0.5171, 0.2423, 0.5152, 0.2771, 0.5119, 0.2765, 0.514, 0.245, 0.6236, 0.2717, 0.615, 0.2318, 0.6073, 0.242, 0.6138, 0.2719, 0.5541, 0.2382, 0.5417, 0.2701, 0.5523, 0.2707, 0.5617, 0.2468, 0.615, 0.2318, 0.5541, 0.2382, 0.5617, 0.2468, 0.6073, 0.242, 0.5417, 0.2701, 0.5481, 0.307, 0.5571, 0.2984, 0.5523, 0.2707, 0.5119, 0.2765, 0.5011, 0.3034, 0.4603, 0.2931, 0.4543, 0.2696, 0.4629, 0.2448, 0.514, 0.245, 0.5119, 0.2765, 0.4543, 0.2696, 0.5152, 0.2771, 0.5029, 0.3067, 0.5011, 0.3034, 0.5119, 0.2765, 0.4577, 0.2956, 0.4508, 0.2694, 0.4543, 0.2696, 0.4603, 0.2931, 0.5029, 0.3067, 0.4577, 0.2956, 0.4603, 0.2931, 0.5011, 0.3034, 0.4508, 0.2694, 0.4607, 0.2417, 0.4629, 0.2448, 0.4543, 0.2696, 0.5703, 0.3438, 0.5703, 0.3672, 0.5469, 0.3672, 0.5469, 0.3438, 0.5234, 0.3672, 0.5469, 0.3672, 0.5469, 0.3906, 0.5234, 0.3906, 0.5469, 0.4141, 0.5469, 0.3906, 0.5703, 0.3906, 0.5703, 0.4141, 0.5938, 0.3906, 0.5703, 0.3906, 0.5703, 0.3672, 0.5938, 0.3672, 0.5469, 0.3906, 0.5469, 0.3672, 0.5703, 0.3672, 0.5703, 0.3906])
me_cube_004.materials.append(mat_mat_human)
me_cube_004.use_remesh_preserve_volume = False
me_cube_004.use_remesh_preserve_attributes = False
me_cube_004.use_mirror_vertex_groups = False
me_cube_004.update()
me_cube_005 = bpy.data.meshes.new('Cube.005')
me_cube_005.from_pydata([(0.2673, -0.288, -0.1832), (0.1941, -0.2149, -0.1172), (0.2762, 0.07626, 0.08439), (0.3877, -0.07089, -0.01124), (0.2618, -0.6094, 0.3952), (0.2956, -0.2234, 0.5991), (0.3346, -0.4208, 0.533), (0.2929, 0.0488, 0.1212), (0.4098, -0.1114, 0.029), (0.2803, -0.3387, -0.1525), (0.3292, -0.07818, 0.3846), (0.3261, -0.4882, 0.1119), (0.4074, -0.2535, 0.2729), (0.245, -0.254, -0.1626), (0.26, 0.04838, 0.06141), (0.3548, -0.07251, -0.01784), (0.1995, 0.006478, 0.04539), (0.2672, -0.08295, -0.01273), (0.1702, -0.5381, 0.507), (0.1861, -0.3569, 0.6034), (0.2167, -0.4486, 0.5699), (-0.2731, -0.288, -0.1832), (-0.002882, -0.3162, -0.217), (-0.1998, -0.2149, -0.1172), (-0.002882, 0.1887, 0.1298), (-0.2819, 0.07626, 0.08439), (-0.3934, -0.07089, -0.01124), (-0.2676, -0.6094, 0.3952), (-0.002882, -0.6401, 0.3392), (-0.002882, -0.1216, 0.6333), (-0.3013, -0.2234, 0.5991), (-0.3404, -0.4208, 0.533), (-0.2987, 0.0488, 0.1212), (-0.4156, -0.1114, 0.029), (-0.002882, 0.1703, 0.1679), (-0.2861, -0.3387, -0.1525), (-0.002882, -0.3683, -0.1965), (-0.3349, -0.07818, 0.3846), (-0.002882, 0.03857, 0.4452), (-0.3319, -0.4882, 0.1119), (-0.4132, -0.2535, 0.2729), (-0.002882, -0.5184, 0.03522), (-0.2504, -0.2526, -0.1627), (-0.002882, -0.2695, -0.183), (-0.002882, 0.1359, 0.09534), (-0.2618, 0.04932, 0.06269), (-0.3605, -0.07251, -0.01784), (-0.002882, -0.232, -0.1378), (0.0005567, -0.09428, -0.02504), (-0.002882, 0.07481, 0.07295), (-0.2052, 0.006478, 0.04539), (-0.273, -0.08295, -0.01273), (-0.1759, -0.5381, 0.507), (-0.002882, -0.5524, 0.4806), (-0.002882, -0.459, 0.5853), (-0.002882, -0.3091, 0.6197), (-0.1918, -0.3569, 0.6034), (-0.2225, -0.4486, 0.5699), (-0.06184, 0.04983, 0.03586), (-0.07321, -0.01994, 0.1676), (-0.06126, -0.0538, -0.03077), (-0.07251, -0.1448, 0.08732), (0.06135, 0.05091, 0.03527), (0.07522, -0.01864, 0.1669), (0.06193, -0.05272, -0.03136), (0.07592, -0.1435, 0.0866), (-0.07783, -0.0005804, 0.0002241), (-0.07646, -0.08478, 0.1312), (0.07787, 0.0007785, -0.0005319), (0.07924, -0.08342, 0.1304), (0.0003159, -0.06647, -0.0456), (0.001735, -0.1536, 0.08994), (-0.000444, 0.06907, 0.04155), (0.0009747, -0.01807, 0.1771), (-9.392e-05, 0.002983, -0.00464)], [], [(0, 22, 43, 13), (24, 2, 14, 44), (28, 4, 18, 53), (5, 29, 55, 19), (12, 10, 5, 6), (10, 38, 29, 5), (41, 11, 4, 28), (11, 12, 6, 4), (0, 3, 8, 9), (22, 0, 9, 36), (2, 24, 34, 7), (3, 2, 7, 8), (9, 8, 12, 11), (36, 9, 11, 41), (7, 34, 38, 10), (8, 7, 10, 12), (6, 5, 19, 20), (4, 6, 20, 18), (14, 15, 17, 16), (15, 13, 1, 17), (3, 0, 13, 15), (2, 3, 15, 14), (17, 1, 47, 48), (16, 17, 48, 49), (44, 14, 16, 49), (13, 43, 47, 1), (20, 54, 18), (19, 54, 20), (18, 54, 53), (54, 19, 55), (21, 42, 43, 22), (24, 44, 45, 25), (28, 53, 52, 27), (30, 56, 55, 29), (40, 31, 30, 37), (37, 30, 29, 38), (41, 28, 27, 39), (39, 27, 31, 40), (21, 35, 33, 26), (22, 36, 35, 21), (25, 32, 34, 24), (26, 33, 32, 25), (35, 39, 40, 33), (36, 41, 39, 35), (32, 37, 38, 34), (33, 40, 37, 32), (31, 57, 56, 30), (27, 52, 57, 31), (45, 50, 51, 46), (46, 51, 23, 42), (26, 46, 42, 21), (25, 45, 46, 26), (51, 48, 47, 23), (50, 49, 48, 51), (44, 49, 50, 45), (42, 23, 47, 43), (57, 52, 54), (56, 57, 54), (52, 53, 54), (54, 55, 56), (74, 68, 64, 70), (71, 70, 64, 65), (67, 66, 60, 61), (73, 72, 58, 59), (69, 68, 62, 63), (65, 64, 68, 69), (59, 58, 66, 67), (72, 62, 68, 74), (58, 72, 74, 66), (63, 62, 72, 73), (61, 60, 70, 71), (66, 74, 70, 60)])
_uv = me_cube_005.uv_layers.new(name='UVMap')
_uv.uv.foreach_set('vector', [0.8567, 0.7323, 0.9168, 0.7323, 0.9168, 0.7444, 0.8567, 0.7444, 0.7339, 0.7323, 0.7946, 0.7323, 0.7946, 0.7444, 0.7339, 0.7444, 0.8904, 0.9574, 0.8669, 0.9114, 0.8967, 0.9092, 0.9141, 0.9366, 0.9216, 0.8564, 0.9729, 0.867, 0.9527, 0.8958, 0.9212, 0.8822, 0.8895, 0.8165, 0.9236, 0.8165, 0.9216, 0.8564, 0.891, 0.8722, 0.9236, 0.8165, 0.9829, 0.8165, 0.9729, 0.867, 0.9216, 0.8564, 0.7919, 0.8165, 0.8413, 0.8165, 0.8413, 0.8715, 0.7919, 0.8706, 0.8413, 0.8165, 0.8895, 0.8165, 0.891, 0.8722, 0.8413, 0.8715, 0.8413, 0.7605, 0.888, 0.7605, 0.8875, 0.77, 0.8413, 0.77, 0.7919, 0.7605, 0.8413, 0.7605, 0.8413, 0.77, 0.7919, 0.77, 0.9242, 0.7605, 0.9829, 0.7605, 0.9829, 0.77, 0.9239, 0.77, 0.888, 0.7605, 0.9242, 0.7605, 0.9239, 0.77, 0.8875, 0.77, 0.8413, 0.77, 0.8875, 0.77, 0.8895, 0.8165, 0.8413, 0.8165, 0.7919, 0.77, 0.8413, 0.77, 0.8413, 0.8165, 0.7919, 0.8165, 0.9239, 0.77, 0.9829, 0.77, 0.9829, 0.8165, 0.9236, 0.8165, 0.8875, 0.77, 0.9239, 0.77, 0.9236, 0.8165, 0.8895, 0.8165, 0.891, 0.8722, 0.9216, 0.8564, 0.9212, 0.8822, 0.9058, 0.8903, 0.8669, 0.9114, 0.891, 0.8722, 0.9058, 0.8903, 0.8967, 0.9092, 0.7417, 0.9722, 0.7258, 0.9473, 0.7413, 0.9463, 0.7534, 0.9649, 0.7258, 0.9473, 0.7425, 0.908, 0.754, 0.9166, 0.7413, 0.9463, 0.8244, 0.7323, 0.8567, 0.7323, 0.8567, 0.7444, 0.8244, 0.7444, 0.7946, 0.7323, 0.8244, 0.7323, 0.8244, 0.7444, 0.7946, 0.7444, 0.7413, 0.9463, 0.754, 0.9166, 0.7886, 0.9116, 0.7882, 0.9431, 0.7534, 0.9649, 0.7413, 0.9463, 0.7882, 0.9431, 0.7891, 0.9776, 0.7892, 0.9891, 0.7417, 0.9722, 0.7534, 0.9649, 0.7891, 0.9776, 0.7425, 0.908, 0.7885, 0.9012, 0.7886, 0.9116, 0.754, 0.9166, 0.9058, 0.8903, 0.9337, 0.9183, 0.8967, 0.9092, 0.9212, 0.8822, 0.9337, 0.9183, 0.9058, 0.8903, 0.8967, 0.9092, 0.9337, 0.9183, 0.9141, 0.9366, 0.9337, 0.9183, 0.9212, 0.8822, 0.9527, 0.8958, 0.9752, 0.7323, 0.9752, 0.7444, 0.9168, 0.7444, 0.9168, 0.7323, 0.7339, 0.7323, 0.7339, 0.7444, 0.6732, 0.7444, 0.6732, 0.7323, 0.6935, 0.9574, 0.6698, 0.9366, 0.6872, 0.9092, 0.7169, 0.9114, 0.6623, 0.8564, 0.6626, 0.8822, 0.6312, 0.8958, 0.611, 0.867, 0.6944, 0.8165, 0.6928, 0.8722, 0.6623, 0.8564, 0.6603, 0.8165, 0.6603, 0.8165, 0.6623, 0.8564, 0.611, 0.867, 0.6, 0.8165, 0.7919, 0.8165, 0.7919, 0.8706, 0.7426, 0.8715, 0.7426, 0.8165, 0.7426, 0.8165, 0.7426, 0.8715, 0.6928, 0.8722, 0.6944, 0.8165, 0.7426, 0.7605, 0.7426, 0.77, 0.6964, 0.77, 0.6963, 0.7605, 0.7919, 0.7605, 0.7919, 0.77, 0.7426, 0.77, 0.7426, 0.7605, 0.6601, 0.7605, 0.66, 0.77, 0.6, 0.77, 0.6, 0.7605, 0.6963, 0.7605, 0.6964, 0.77, 0.66, 0.77, 0.6601, 0.7605, 0.7426, 0.77, 0.7426, 0.8165, 0.6944, 0.8165, 0.6964, 0.77, 0.7919, 0.77, 0.7919, 0.8165, 0.7426, 0.8165, 0.7426, 0.77, 0.66, 0.77, 0.6603, 0.8165, 0.6, 0.8165, 0.6, 0.77, 0.6964, 0.77, 0.6944, 0.8165, 0.6603, 0.8165, 0.66, 0.77, 0.6928, 0.8722, 0.678, 0.8903, 0.6626, 0.8822, 0.6623, 0.8564, 0.7169, 0.9114, 0.6872, 0.9092, 0.678, 0.8903, 0.6928, 0.8722, 0.8364, 0.9715, 0.8246, 0.9644, 0.8364, 0.9455, 0.8519, 0.9464, 0.8519, 0.9464, 0.8364, 0.9455, 0.8233, 0.9161, 0.8346, 0.9073, 0.6429, 0.7323, 0.6429, 0.7444, 0.6021, 0.7444, 0.6021, 0.7323, 0.6732, 0.7323, 0.6732, 0.7444, 0.6429, 0.7444, 0.6429, 0.7323, 0.8364, 0.9455, 0.7882, 0.9431, 0.7886, 0.9116, 0.8233, 0.9161, 0.8246, 0.9644, 0.7891, 0.9776, 0.7882, 0.9431, 0.8364, 0.9455, 0.7892, 0.9891, 0.7891, 0.9776, 0.8246, 0.9644, 0.8364, 0.9715, 0.8346, 0.9073, 0.8233, 0.9161, 0.7886, 0.9116, 0.7885, 0.9012, 0.678, 0.8903, 0.6872, 0.9092, 0.6502, 0.9183, 0.6626, 0.8822, 0.678, 0.8903, 0.6502, 0.9183, 0.6872, 0.9092, 0.6698, 0.9366, 0.6502, 0.9183, 0.6502, 0.9183, 0.6312, 0.8958, 0.6626, 0.8822, 0.5781, 0.9453, 0.5781, 0.9297, 0.5938, 0.9297, 0.5938, 0.9453, 0.625, 0.9453, 0.5938, 0.9453, 0.5938, 0.9297, 0.625, 0.9297, 0.5781, 0.9922, 0.5781, 0.9609, 0.5938, 0.9609, 0.5938, 0.9922, 0.5312, 0.9453, 0.5625, 0.9453, 0.5625, 0.9609, 0.5312, 0.9609, 0.5781, 0.8984, 0.5781, 0.9297, 0.5625, 0.9297, 0.5625, 0.8984, 0.5938, 0.8984, 0.5938, 0.9297, 0.5781, 0.9297, 0.5781, 0.8984, 0.5625, 0.9922, 0.5625, 0.9609, 0.5781, 0.9609, 0.5781, 0.9922, 0.5625, 0.9453, 0.5625, 0.9297, 0.5781, 0.9297, 0.5781, 0.9453, 0.5625, 0.9609, 0.5625, 0.9453, 0.5781, 0.9453, 0.5781, 0.9609, 0.5312, 0.9297, 0.5625, 0.9297, 0.5625, 0.9453, 0.5312, 0.9453, 0.625, 0.9609, 0.5938, 0.9609, 0.5938, 0.9453, 0.625, 0.9453, 0.5781, 0.9609, 0.5781, 0.9453, 0.5938, 0.9453, 0.5938, 0.9609])
me_cube_005.materials.append(mat_mat_human)
me_cube_005.use_remesh_preserve_volume = False
me_cube_005.use_remesh_preserve_attributes = False
me_cube_005.use_mirror_vertex_groups = False
me_cube_005.update()

# ---- objects
ob_obj_char_body = bpy.data.objects.new('obj_char_body', me_cube_006)
ob_obj_char_arm_r = bpy.data.objects.new('obj_char_arm_R', me_cube_001)
ob_obj_char_arm_l = bpy.data.objects.new('obj_char_arm_L', me_cube_002)
ob_ob_char_left_r = bpy.data.objects.new('ob_char_left_R', me_cube_003)
ob_ob_char_left_l = bpy.data.objects.new('ob_char_left_L', me_cube_004)
ob_obj_char_head = bpy.data.objects.new('obj_char_head', me_cube_005)

# ---- transforms, parenting, visibility, modifiers, constraints
ob_obj_char_body.location = (-1.863e-09, -0.2645, 0.8069)
ob_obj_char_body.lock_rotations_4d = False
ob_obj_char_body.empty_display_type = 'ARROWS'
ob_obj_char_body.lineart.crease_threshold = 0.0
ob_obj_char_arm_r.location = (-0.7972, -0.2236, 0.3801)
ob_obj_char_arm_r.lock_rotations_4d = False
ob_obj_char_arm_r.empty_display_type = 'ARROWS'
ob_obj_char_arm_r.lineart.crease_threshold = 0.0
ob_obj_char_arm_l.location = (0.8139, -0.2184, 0.3837)
ob_obj_char_arm_l.lock_rotations_4d = False
ob_obj_char_arm_l.empty_display_type = 'ARROWS'
ob_obj_char_arm_l.lineart.crease_threshold = 0.0
ob_ob_char_left_r.location = (-0.375, -0.2741, -1.028)
ob_ob_char_left_r.lock_rotations_4d = False
ob_ob_char_left_r.empty_display_type = 'ARROWS'
ob_ob_char_left_r.lineart.crease_threshold = 0.0
ob_ob_char_left_l.location = (0.3763, -0.2666, -1.028)
ob_ob_char_left_l.lock_rotations_4d = False
ob_ob_char_left_l.empty_display_type = 'ARROWS'
ob_ob_char_left_l.lineart.crease_threshold = 0.0
ob_obj_char_head.location = (0.002882, -0.2233, 0.9685)
ob_obj_char_head.lock_rotations_4d = False
ob_obj_char_head.empty_display_type = 'ARROWS'
ob_obj_char_head.lineart.crease_threshold = 0.0

# ---- collection membership
col_collection.objects.link(ob_obj_char_body)
col_collection.objects.link(ob_obj_char_arm_r)
col_collection.objects.link(ob_obj_char_arm_l)
col_collection.objects.link(ob_ob_char_left_r)
col_collection.objects.link(ob_ob_char_left_l)
col_collection.objects.link(ob_obj_char_head)

# ---- scene / render settings (as saved in the file)
scene.frame_start = 1; scene.frame_end = 250; scene.frame_set(243)
scene.render.engine = 'BLENDER_EEVEE_NEXT'
scene.cycles.use_denoising = False
scene.cycles.samples = 128
scene.cycles.sampling_pattern = 'TABULATED_SOBOL'
scene.cycles.use_adaptive_sampling = False
scene.cycles.use_light_tree = False
scene.view_settings.view_transform = 'Filmic'
bpy.context.view_layer.update()

# ---- added for rendering (the .blend has no active camera and no usable light): camera, sun
cam_auto = bpy.data.cameras.new('AutoCamera')
cam_auto.lens = 50.0
cam_auto.sensor_width = 36.0
cam_auto.clip_end = 1000.0
ob_auto_camera = bpy.data.objects.new('AutoCamera', cam_auto)
scene.collection.objects.link(ob_auto_camera)
ob_auto_camera.location = (5.52355, -6.93666, 3.64591)
ob_auto_camera.rotation_euler = (1.09748, -7.21219e-08, 0.694738)
scene.camera = ob_auto_camera
light_auto_sun = bpy.data.lights.new('AutoSun', 'SUN')
light_auto_sun.energy = 3.0
light_auto_sun.angle = 0.0523599
ob_auto_sun = bpy.data.objects.new('AutoSun', light_auto_sun)
scene.collection.objects.link(ob_auto_sun)
ob_auto_sun.rotation_euler = (0.872665, 0.174533, 0.523599)
bpy.context.view_layer.update()
